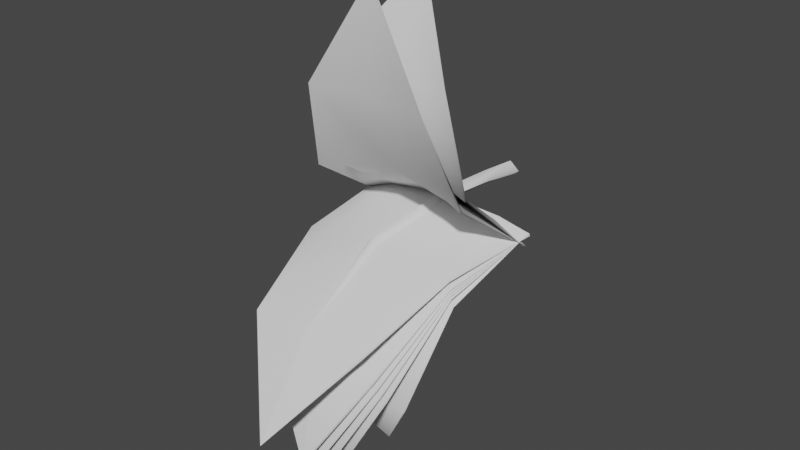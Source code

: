 # Source: FE_flatleaf_06-models.blend  (saved by Blender 3.0.42; exported with 4.5.12 LTS)
import bpy
from mathutils import Matrix  # noqa: F401  (used for matrix-valued properties, if any)

bpy.ops.wm.read_factory_settings(use_empty=True)
scene = bpy.context.scene
scene.name = 'Scene'

# ---- world
world_world = bpy.data.worlds.new('World'); scene.world = world_world
world_world.use_nodes = True; world_world.node_tree.nodes.clear()
_N = world_world.node_tree.nodes; _L = world_world.node_tree.links
n0 = _N.new('ShaderNodeOutputWorld'); n0.name = 'World Output'; n0.location = (300, 300)
n1 = _N.new('ShaderNodeBackground'); n1.name = 'Background'; n1.location = (10, 300)
n1.inputs[0].default_value = (0.05088, 0.05088, 0.05088, 1.0)
_L.new(n1.outputs[0], n0.inputs[0])
n0.is_active_output = True
world_world.color = (0.05088, 0.05088, 0.05088)
world_world.use_sun_shadow = False
world_world.sun_shadow_jitter_overblur = 0.0

# ---- meshes
me_fe_crystal2_sp_gmdl = bpy.data.meshes.new('FE_crystal2_Sp.gmdl')
me_fe_crystal2_sp_gmdl.from_pydata([(-0.4018, -0.5929, 0.04201), (-0.4013, -1.266, -0.04385), (-0.5468, -1.253, -0.08633), (-0.5799, -0.5888, -0.01032), (-0.04963, -0.5916, 0.06523), (0.006088, -1.276, -0.01317), (3.643e-06, -0.5888, 0.01822), (0.04474, -0.5915, 0.06522), (0.4203, -0.593, 0.04361), (0.4208, -1.266, -0.04163), (-0.401, -1.878, -0.3474), (0.004221, -1.884, -0.3387), (0.4211, -1.879, -0.3456), (0.001875, -2.289, -0.897), (0.001875, -2.289, -0.897), (0.004227, -1.896, -0.32), (-0.401, -1.885, -0.3372), (0.001875, -2.289, -0.897), (0.4211, -1.885, -0.336), (0.004227, -1.896, -0.32), (-0.03451, -1.282, 0.00814), (-0.4013, -1.27, -0.03231), (0.004227, -1.896, -0.32), (0.0003119, -1.294, 0.04257), (-0.03451, -1.282, 0.00814), (0.02928, -1.282, 0.008178), (0.4208, -1.27, -0.0307), (0.02928, -1.282, 0.008178), (0.5501, -1.258, -0.06942), (-0.04963, -0.5916, 0.06523), (-0.4018, -0.5929, 0.04201), (8.639e-06, -0.5939, 0.1122), (-0.04963, -0.5916, 0.06523), (0.04474, -0.5915, 0.06522), (0.4203, -0.593, 0.04361), (0.04474, -0.5915, 0.06522), (0.6426, -0.5876, -0.01595), (-0.0005386, -0.1688, 0.08443), (-0.05713, -0.1629, 0.03733), (-0.0005385, -0.1688, -0.009822), (0.05429, -0.172, 0.03732), (-0.0737, 0.1272, -0.001625), (0.0001602, 0.1275, -0.05796), (0.0001602, 0.1275, -0.05796), (0.0692, 0.1274, -0.00164), (0.0001601, 0.1275, 0.05465), (0.0001601, 0.1275, 0.05465), (0.5478, -1.255, -0.07607), (0.6426, -0.5876, -0.01595), (-0.5454, -1.255, -0.07872), (-0.5799, -0.5888, -0.01032)], [], [(3, 0, 2), (0, 1, 2), (1, 0, 5), (4, 5, 0), (6, 5, 4), (7, 5, 6), (9, 5, 8), (8, 5, 7), (1, 10, 2), (11, 10, 5), (5, 10, 1), (12, 11, 9), (9, 11, 5), (11, 13, 10), (12, 13, 11), (14, 15, 16), (17, 18, 19), (15, 20, 16), (20, 21, 16), (22, 23, 24), (22, 25, 23), (19, 18, 27), (18, 26, 27), (28, 26, 18), (20, 29, 21), (29, 30, 21), (31, 32, 23), (23, 32, 24), (31, 23, 33), (25, 33, 23), (27, 26, 35), (26, 34, 35), (36, 34, 28), (34, 26, 28), (38, 32, 37), (32, 31, 37), (38, 39, 4), (6, 4, 39), (31, 33, 37), (33, 40, 37), (6, 39, 7), (7, 39, 40), (39, 38, 42), (38, 41, 42), (44, 40, 43), (40, 39, 43), (37, 45, 38), (45, 41, 38), (44, 46, 40), (40, 46, 37), (47, 12, 9), (48, 47, 8), (47, 9, 8), (16, 21, 49), (50, 49, 30), (21, 30, 49)])
me_fe_crystal2_sp_gmdl.polygons.foreach_set('use_smooth', [True] * 56)
_uv = me_fe_crystal2_sp_gmdl.uv_layers.new(name='UVMap')
_uv.uv.foreach_set('vector', [0.2638, -0.8389, 0.2788, -0.8389, 0.2665, -0.7813, 0.2788, -0.8389, 0.2788, -0.7813, 0.2665, -0.7813, 0.2788, -0.7813, 0.2788, -0.8389, 0.3133, -0.7813, 0.3084, -0.8376, 0.3133, -0.7813, 0.2788, -0.8389, 0.3128, -0.8377, 0.3133, -0.7813, 0.3084, -0.8376, 0.3174, -0.8377, 0.3133, -0.7813, 0.3128, -0.8377, 0.3484, -0.7813, 0.3133, -0.7813, 0.3484, -0.8377, 0.3484, -0.8377, 0.3133, -0.7813, 0.3174, -0.8377, 0.2788, -0.7813, 0.2788, -0.7249, 0.2665, -0.7813, 0.3131, -0.7249, 0.2788, -0.7249, 0.3133, -0.7813, 0.3133, -0.7813, 0.2788, -0.7249, 0.2788, -0.7813, 0.3484, -0.7249, 0.3131, -0.7249, 0.3484, -0.7813, 0.3484, -0.7813, 0.3131, -0.7249, 0.3133, -0.7813, 0.3131, -0.7249, 0.3104, -0.6665, 0.2788, -0.7249, 0.3484, -0.7249, 0.3104, -0.6665, 0.3131, -0.7249, 0.3104, -0.6665, 0.3131, -0.7249, 0.2788, -0.7249, 0.3104, -0.6665, 0.3484, -0.7249, 0.3131, -0.7249, 0.3131, -0.7249, 0.3099, -0.7813, 0.2788, -0.7249, 0.3099, -0.7813, 0.2788, -0.7813, 0.2788, -0.7249, 0.3131, -0.7249, 0.3128, -0.7812, 0.3099, -0.7813, 0.3131, -0.7249, 0.3153, -0.7813, 0.3128, -0.7812, 0.3131, -0.7249, 0.3484, -0.7249, 0.3153, -0.7813, 0.3484, -0.7249, 0.3484, -0.7813, 0.3153, -0.7813, 0.3593, -0.7813, 0.3484, -0.7813, 0.3484, -0.7249, 0.3099, -0.7813, 0.3084, -0.8376, 0.2788, -0.7813, 0.3084, -0.8376, 0.2788, -0.8389, 0.2788, -0.7813, 0.3128, -0.8377, 0.3084, -0.8376, 0.3128, -0.7812, 0.3128, -0.7812, 0.3084, -0.8376, 0.3099, -0.7813, 0.3128, -0.8377, 0.3128, -0.7812, 0.3174, -0.8377, 0.3153, -0.7813, 0.3174, -0.8377, 0.3128, -0.7812, 0.3153, -0.7813, 0.3484, -0.7813, 0.3174, -0.8377, 0.3484, -0.7813, 0.3484, -0.8377, 0.3174, -0.8377, 0.3672, -0.8377, 0.3484, -0.8377, 0.3593, -0.7813, 0.3484, -0.8377, 0.3484, -0.7813, 0.3593, -0.7813, 0.3077, -0.8463, 0.3084, -0.8376, 0.3128, -0.8463, 0.3084, -0.8376, 0.3128, -0.8377, 0.3128, -0.8463, 0.3077, -0.8463, 0.3128, -0.8463, 0.3084, -0.8376, 0.3128, -0.8377, 0.3084, -0.8376, 0.3128, -0.8463, 0.3128, -0.8377, 0.3174, -0.8377, 0.3128, -0.8463, 0.3174, -0.8377, 0.3174, -0.8463, 0.3128, -0.8463, 0.3128, -0.8377, 0.3128, -0.8463, 0.3174, -0.8377, 0.3174, -0.8377, 0.3128, -0.8463, 0.3174, -0.8463, 0.3128, -0.8463, 0.3077, -0.8463, 0.3128, -0.8648, 0.3077, -0.8463, 0.3076, -0.8648, 0.3128, -0.8648, 0.3172, -0.8648, 0.3174, -0.8463, 0.3128, -0.8648, 0.3174, -0.8463, 0.3128, -0.8463, 0.3128, -0.8648, 0.3128, -0.8463, 0.3128, -0.8648, 0.3077, -0.8463, 0.3128, -0.8648, 0.3076, -0.8648, 0.3077, -0.8463, 0.3172, -0.8648, 0.3128, -0.8648, 0.3174, -0.8463, 0.3174, -0.8463, 0.3128, -0.8648, 0.3128, -0.8463, 0.3591, -0.7813, 0.3484, -0.7249, 0.3484, -0.7813, 0.3672, -0.8377, 0.3591, -0.7813, 0.3484, -0.8377, 0.3591, -0.7813, 0.3484, -0.7813, 0.3484, -0.8377, 0.2788, -0.7249, 0.2788, -0.7813, 0.2666, -0.7813, 0.2638, -0.8389, 0.2666, -0.7813, 0.2788, -0.8389, 0.2788, -0.7813, 0.2788, -0.8389, 0.2666, -0.7813])
me_fe_crystal2_sp_gmdl.use_remesh_fix_poles = True
me_fe_crystal2_sp_gmdl.use_remesh_preserve_attributes = False
me_fe_crystal2_sp_gmdl.update()
me_fe_scraped2_lt3_gmdl_003 = bpy.data.meshes.new('FE_scraped2_Lt3.gmdl.003')
me_fe_scraped2_lt3_gmdl_003.from_pydata([(-0.4008, -0.6008, 0.0477), (-0.4003, -1.258, -0.1549), (-0.5458, -1.235, -0.1897), (-0.5789, -0.5953, 0.001516), (-0.04863, -0.5953, 0.06415), (0.007087, -1.271, -0.135), (0.001004, -0.59, 0.01758), (0.04574, -0.5952, 0.06415), (0.4213, -0.6019, 0.0504), (0.4218, -1.259, -0.1518), (-0.4, -1.715, -0.6835), (0.005219, -1.717, -0.6826), (0.4221, -1.718, -0.6816), (0.002871, -1.72, -1.372), (0.002871, -1.72, -1.372), (0.005225, -1.737, -0.6722), (-0.4, -1.726, -0.6777), (0.002871, -1.72, -1.372), (0.4221, -1.728, -0.6763), (0.005225, -1.737, -0.6722), (-0.03351, -1.283, -0.1161), (-0.4003, -1.265, -0.145), (0.005225, -1.737, -0.6722), (0.001311, -1.304, -0.08595), (-0.03351, -1.283, -0.1161), (0.03028, -1.283, -0.1161), (0.4218, -1.266, -0.1425), (0.03028, -1.283, -0.1161), (0.5511, -1.244, -0.1744), (-0.04863, -0.5953, 0.06415), (-0.4008, -0.6008, 0.0477), (0.001009, -0.6003, 0.1107), (-0.04863, -0.5953, 0.06415), (0.04574, -0.5952, 0.06415), (0.4213, -0.6019, 0.0504), (0.04574, -0.5952, 0.06415), (0.6436, -0.5948, -0.001263), (0.0004626, -0.1688, 0.08423), (-0.05613, -0.163, 0.03713), (0.0004624, -0.1688, -0.01003), (0.05529, -0.1721, 0.03711), (-0.0727, 0.1271, -0.001829), (0.001161, 0.1274, -0.05817), (0.001161, 0.1274, -0.05817), (0.07021, 0.1273, -0.001845), (0.001162, 0.1274, 0.05445), (0.001162, 0.1274, 0.05445), (0.5488, -1.241, -0.1801), (0.6436, -0.5948, -0.001263), (-0.5444, -1.239, -0.1832), (-0.5789, -0.5953, 0.001516)], [], [(3, 0, 2), (0, 1, 2), (1, 0, 5), (4, 5, 0), (6, 5, 4), (7, 5, 6), (9, 5, 8), (8, 5, 7), (1, 10, 2), (11, 10, 5), (5, 10, 1), (12, 11, 9), (9, 11, 5), (11, 13, 10), (12, 13, 11), (14, 15, 16), (17, 18, 19), (15, 20, 16), (20, 21, 16), (22, 23, 24), (22, 25, 23), (19, 18, 27), (18, 26, 27), (28, 26, 18), (20, 29, 21), (29, 30, 21), (31, 32, 23), (23, 32, 24), (31, 23, 33), (25, 33, 23), (27, 26, 35), (26, 34, 35), (36, 34, 28), (34, 26, 28), (38, 32, 37), (32, 31, 37), (38, 39, 4), (6, 4, 39), (31, 33, 37), (33, 40, 37), (6, 39, 7), (7, 39, 40), (39, 38, 42), (38, 41, 42), (44, 40, 43), (40, 39, 43), (37, 45, 38), (45, 41, 38), (44, 46, 40), (40, 46, 37), (47, 12, 9), (48, 47, 8), (47, 9, 8), (16, 21, 49), (50, 49, 30), (21, 30, 49)])
me_fe_scraped2_lt3_gmdl_003.polygons.foreach_set('use_smooth', [True] * 56)
_uv = me_fe_scraped2_lt3_gmdl_003.uv_layers.new(name='UVMap')
_uv.uv.foreach_set('vector', [0.8263, -0.5172, 0.8396, -0.5172, 0.8288, -0.4663, 0.8396, -0.5172, 0.8396, -0.4663, 0.8288, -0.4663, 0.8396, -0.4663, 0.8396, -0.5172, 0.8701, -0.4663, 0.8657, -0.5161, 0.8701, -0.4663, 0.8396, -0.5172, 0.8696, -0.5161, 0.8701, -0.4663, 0.8657, -0.5161, 0.8737, -0.5161, 0.8701, -0.4663, 0.8696, -0.5161, 0.901, -0.4663, 0.8701, -0.4663, 0.901, -0.5161, 0.901, -0.5161, 0.8701, -0.4663, 0.8737, -0.5161, 0.8396, -0.4663, 0.8396, -0.4166, 0.8288, -0.4663, 0.8699, -0.4166, 0.8396, -0.4166, 0.8701, -0.4663, 0.8701, -0.4663, 0.8396, -0.4166, 0.8396, -0.4663, 0.901, -0.4166, 0.8699, -0.4166, 0.901, -0.4663, 0.901, -0.4663, 0.8699, -0.4166, 0.8701, -0.4663, 0.8699, -0.4166, 0.8675, -0.365, 0.8396, -0.4166, 0.901, -0.4166, 0.8675, -0.365, 0.8699, -0.4166, 0.8675, -0.365, 0.8699, -0.4166, 0.8396, -0.4166, 0.8675, -0.365, 0.901, -0.4166, 0.8699, -0.4166, 0.8699, -0.4166, 0.867, -0.4663, 0.8396, -0.4166, 0.867, -0.4663, 0.8396, -0.4663, 0.8396, -0.4166, 0.8699, -0.4166, 0.8696, -0.4663, 0.867, -0.4663, 0.8699, -0.4166, 0.8718, -0.4663, 0.8696, -0.4663, 0.8699, -0.4166, 0.901, -0.4166, 0.8718, -0.4663, 0.901, -0.4166, 0.901, -0.4663, 0.8718, -0.4663, 0.9106, -0.4663, 0.901, -0.4663, 0.901, -0.4166, 0.867, -0.4663, 0.8657, -0.5161, 0.8396, -0.4663, 0.8657, -0.5161, 0.8396, -0.5172, 0.8396, -0.4663, 0.8696, -0.5161, 0.8657, -0.5161, 0.8696, -0.4663, 0.8696, -0.4663, 0.8657, -0.5161, 0.867, -0.4663, 0.8696, -0.5161, 0.8696, -0.4663, 0.8737, -0.5161, 0.8718, -0.4663, 0.8737, -0.5161, 0.8696, -0.4663, 0.8718, -0.4663, 0.901, -0.4663, 0.8737, -0.5161, 0.901, -0.4663, 0.901, -0.5161, 0.8737, -0.5161, 0.9176, -0.5161, 0.901, -0.5161, 0.9106, -0.4663, 0.901, -0.5161, 0.901, -0.4663, 0.9106, -0.4663, 0.8651, -0.5237, 0.8657, -0.5161, 0.8696, -0.5238, 0.8657, -0.5161, 0.8696, -0.5161, 0.8696, -0.5238, 0.8651, -0.5237, 0.8696, -0.5238, 0.8657, -0.5161, 0.8696, -0.5161, 0.8657, -0.5161, 0.8696, -0.5238, 0.8696, -0.5161, 0.8737, -0.5161, 0.8696, -0.5238, 0.8737, -0.5161, 0.8737, -0.5238, 0.8696, -0.5238, 0.8696, -0.5161, 0.8696, -0.5238, 0.8737, -0.5161, 0.8737, -0.5161, 0.8696, -0.5238, 0.8737, -0.5238, 0.8696, -0.5238, 0.8651, -0.5237, 0.8696, -0.5401, 0.8651, -0.5237, 0.865, -0.54, 0.8696, -0.5401, 0.8735, -0.5401, 0.8737, -0.5238, 0.8696, -0.5401, 0.8737, -0.5238, 0.8696, -0.5238, 0.8696, -0.5401, 0.8696, -0.5238, 0.8696, -0.5401, 0.8651, -0.5237, 0.8696, -0.5401, 0.865, -0.54, 0.8651, -0.5237, 0.8735, -0.5401, 0.8696, -0.5401, 0.8737, -0.5238, 0.8737, -0.5238, 0.8696, -0.5401, 0.8696, -0.5238, 0.9105, -0.4663, 0.901, -0.4166, 0.901, -0.4663, 0.9176, -0.5161, 0.9105, -0.4663, 0.901, -0.5161, 0.9105, -0.4663, 0.901, -0.4663, 0.901, -0.5161, 0.8396, -0.4166, 0.8396, -0.4663, 0.8289, -0.4663, 0.8263, -0.5172, 0.8289, -0.4663, 0.8396, -0.5172, 0.8396, -0.4663, 0.8396, -0.5172, 0.8289, -0.4663])
me_fe_scraped2_lt3_gmdl_003.use_remesh_fix_poles = True
me_fe_scraped2_lt3_gmdl_003.use_remesh_preserve_attributes = False
me_fe_scraped2_lt3_gmdl_003.update()
me_fe_bumpy2d_mp1_gmdl_001 = bpy.data.meshes.new('FE_bumpy2d_Mp1.gmdl.001')
me_fe_bumpy2d_mp1_gmdl_001.from_pydata([(-0.4018, -0.5973, 0.04584), (-0.4013, -1.263, -0.1108), (-0.5468, -1.244, -0.1489), (-0.5799, -0.5921, -0.002713), (-0.04963, -0.5938, 0.06475), (0.00609, -1.276, -0.08672), (5.797e-06, -0.5895, 0.01797), (0.04475, -0.5937, 0.06475), (0.4203, -0.598, 0.04814), (0.4208, -1.264, -0.1079), (-0.401, -1.793, -0.5576), (0.004223, -1.797, -0.5543), (0.4211, -1.795, -0.5555), (0.001875, -1.967, -1.223), (0.001875, -1.967, -1.223), (0.004229, -1.814, -0.5402), (-0.401, -1.802, -0.5498), (0.001875, -1.967, -1.223), (0.4211, -1.803, -0.5483), (0.004229, -1.814, -0.5402), (-0.0345, -1.286, -0.06668), (-0.4013, -1.269, -0.1001), (0.004229, -1.814, -0.5402), (0.0003145, -1.303, -0.03444), (-0.0345, -1.286, -0.06668), (0.02928, -1.285, -0.06664), (0.4208, -1.27, -0.09783), (0.02928, -1.285, -0.06664), (0.5501, -1.252, -0.1328), (-0.04963, -0.5938, 0.06475), (-0.4018, -0.5973, 0.04584), (1.113e-05, -0.5978, 0.1115), (-0.04963, -0.5938, 0.06475), (0.04475, -0.5937, 0.06475), (0.4203, -0.598, 0.04814), (0.04475, -0.5937, 0.06475), (0.6426, -0.5911, -0.006563), (-0.0005366, -0.1688, 0.08443), (-0.05713, -0.1629, 0.03733), (-0.0005368, -0.1688, -0.009821), (0.0543, -0.172, 0.03732), (-0.0737, 0.1272, -0.001624), (0.0001616, 0.1275, -0.05796), (0.0001616, 0.1275, -0.05796), (0.06921, 0.1274, -0.001639), (0.0001619, 0.1275, 0.05465), (0.0001619, 0.1275, 0.05465), (0.5478, -1.248, -0.1389), (0.6426, -0.5911, -0.006563), (-0.5454, -1.248, -0.1419), (-0.5799, -0.5921, -0.002713)], [], [(3, 0, 2), (0, 1, 2), (1, 0, 5), (4, 5, 0), (6, 5, 4), (7, 5, 6), (9, 5, 8), (8, 5, 7), (1, 10, 2), (11, 10, 5), (5, 10, 1), (12, 11, 9), (9, 11, 5), (11, 13, 10), (12, 13, 11), (14, 15, 16), (17, 18, 19), (15, 20, 16), (20, 21, 16), (22, 23, 24), (22, 25, 23), (19, 18, 27), (18, 26, 27), (28, 26, 18), (20, 29, 21), (29, 30, 21), (31, 32, 23), (23, 32, 24), (31, 23, 33), (25, 33, 23), (27, 26, 35), (26, 34, 35), (36, 34, 28), (34, 26, 28), (38, 32, 37), (32, 31, 37), (38, 39, 4), (6, 4, 39), (31, 33, 37), (33, 40, 37), (6, 39, 7), (7, 39, 40), (39, 38, 42), (38, 41, 42), (44, 40, 43), (40, 39, 43), (37, 45, 38), (45, 41, 38), (44, 46, 40), (40, 46, 37), (47, 12, 9), (48, 47, 8), (47, 9, 8), (16, 21, 49), (50, 49, 30), (21, 30, 49)])
me_fe_bumpy2d_mp1_gmdl_001.polygons.foreach_set('use_smooth', [True] * 56)
_uv = me_fe_bumpy2d_mp1_gmdl_001.uv_layers.new(name='UVMap')
_uv.uv.foreach_set('vector', [0.2707, -0.7195, 0.2773, -0.7195, 0.2719, -0.6942, 0.2773, -0.7195, 0.2773, -0.6942, 0.2719, -0.6942, 0.2773, -0.6942, 0.2773, -0.7195, 0.2924, -0.6942, 0.2903, -0.719, 0.2924, -0.6942, 0.2773, -0.7195, 0.2922, -0.719, 0.2924, -0.6942, 0.2903, -0.719, 0.2943, -0.719, 0.2924, -0.6942, 0.2922, -0.719, 0.3078, -0.6942, 0.2924, -0.6942, 0.3078, -0.719, 0.3078, -0.719, 0.2924, -0.6942, 0.2943, -0.719, 0.2773, -0.6942, 0.2773, -0.6695, 0.2719, -0.6942, 0.2924, -0.6695, 0.2773, -0.6695, 0.2924, -0.6942, 0.2924, -0.6942, 0.2773, -0.6695, 0.2773, -0.6942, 0.3078, -0.6695, 0.2924, -0.6695, 0.3078, -0.6942, 0.3078, -0.6942, 0.2924, -0.6695, 0.2924, -0.6942, 0.2924, -0.6695, 0.2912, -0.6439, 0.2773, -0.6695, 0.3078, -0.6695, 0.2912, -0.6439, 0.2924, -0.6695, 0.2912, -0.6439, 0.2924, -0.6695, 0.2773, -0.6695, 0.2912, -0.6439, 0.3078, -0.6695, 0.2924, -0.6695, 0.2924, -0.6695, 0.2909, -0.6942, 0.2773, -0.6695, 0.2909, -0.6942, 0.2773, -0.6942, 0.2773, -0.6695, 0.2924, -0.6695, 0.2922, -0.6942, 0.2909, -0.6942, 0.2924, -0.6695, 0.2933, -0.6942, 0.2922, -0.6942, 0.2924, -0.6695, 0.3078, -0.6695, 0.2933, -0.6942, 0.3078, -0.6695, 0.3078, -0.6942, 0.2933, -0.6942, 0.3126, -0.6942, 0.3078, -0.6942, 0.3078, -0.6695, 0.2909, -0.6942, 0.2903, -0.719, 0.2773, -0.6942, 0.2903, -0.719, 0.2773, -0.7195, 0.2773, -0.6942, 0.2922, -0.719, 0.2903, -0.719, 0.2922, -0.6942, 0.2922, -0.6942, 0.2903, -0.719, 0.2909, -0.6942, 0.2922, -0.719, 0.2922, -0.6942, 0.2943, -0.719, 0.2933, -0.6942, 0.2943, -0.719, 0.2922, -0.6942, 0.2933, -0.6942, 0.3078, -0.6942, 0.2943, -0.719, 0.3078, -0.6942, 0.3078, -0.719, 0.2943, -0.719, 0.3161, -0.719, 0.3078, -0.719, 0.3126, -0.6942, 0.3078, -0.719, 0.3078, -0.6942, 0.3126, -0.6942, 0.29, -0.7228, 0.2903, -0.719, 0.2922, -0.7228, 0.2903, -0.719, 0.2922, -0.719, 0.2922, -0.7228, 0.29, -0.7228, 0.2922, -0.7228, 0.2903, -0.719, 0.2922, -0.719, 0.2903, -0.719, 0.2922, -0.7228, 0.2922, -0.719, 0.2943, -0.719, 0.2922, -0.7228, 0.2943, -0.719, 0.2942, -0.7228, 0.2922, -0.7228, 0.2922, -0.719, 0.2922, -0.7228, 0.2943, -0.719, 0.2943, -0.719, 0.2922, -0.7228, 0.2942, -0.7228, 0.2922, -0.7228, 0.29, -0.7228, 0.2922, -0.7309, 0.29, -0.7228, 0.2899, -0.7309, 0.2922, -0.7309, 0.2941, -0.7309, 0.2942, -0.7228, 0.2922, -0.7309, 0.2942, -0.7228, 0.2922, -0.7228, 0.2922, -0.7309, 0.2922, -0.7228, 0.2922, -0.7309, 0.29, -0.7228, 0.2922, -0.7309, 0.2899, -0.7309, 0.29, -0.7228, 0.2941, -0.7309, 0.2922, -0.7309, 0.2942, -0.7228, 0.2942, -0.7228, 0.2922, -0.7309, 0.2922, -0.7228, 0.3125, -0.6942, 0.3078, -0.6695, 0.3078, -0.6942, 0.3161, -0.719, 0.3125, -0.6942, 0.3078, -0.719, 0.3125, -0.6942, 0.3078, -0.6942, 0.3078, -0.719, 0.2773, -0.6695, 0.2773, -0.6942, 0.272, -0.6942, 0.2707, -0.7195, 0.272, -0.6942, 0.2773, -0.7195, 0.2773, -0.6942, 0.2773, -0.7195, 0.272, -0.6942])
me_fe_bumpy2d_mp1_gmdl_001.use_remesh_fix_poles = True
me_fe_bumpy2d_mp1_gmdl_001.use_remesh_preserve_attributes = False
me_fe_bumpy2d_mp1_gmdl_001.update()
me_fe_scraped2_lt3_gmdl_002 = bpy.data.meshes.new('FE_scraped2_Lt3.gmdl.002')
me_fe_scraped2_lt3_gmdl_002.from_pydata([(-0.4054, -0.5977, 0.0459), (-0.405, -1.263, -0.1143), (-0.5504, -1.243, -0.1522), (-0.5835, -0.5924, -0.002466), (-0.05326, -0.594, 0.0646), (0.002467, -1.275, -0.09057), (-0.003618, -0.5896, 0.01784), (0.04112, -0.5939, 0.0646), (0.4167, -0.5983, 0.04824), (0.4172, -1.264, -0.1114), (-0.4046, -1.787, -0.5678), (0.0006013, -1.791, -0.5647), (0.4175, -1.789, -0.5658), (-0.001745, -1.949, -1.236), (-0.001745, -1.949, -1.236), (0.0006077, -1.809, -0.5509), (-0.4046, -1.797, -0.5602), (-0.001745, -1.949, -1.236), (0.4175, -1.798, -0.5587), (0.0006077, -1.809, -0.5509), (-0.03813, -1.286, -0.07062), (-0.405, -1.269, -0.1037), (0.0006077, -1.809, -0.5509), (-0.003309, -1.303, -0.03852), (-0.03813, -1.286, -0.07062), (0.02566, -1.285, -0.07057), (0.4172, -1.269, -0.1014), (0.02566, -1.285, -0.07057), (0.5465, -1.251, -0.1361), (-0.05326, -0.594, 0.0646), (-0.4054, -0.5977, 0.0459), (-0.003613, -0.5981, 0.1113), (-0.05326, -0.594, 0.0646), (0.04112, -0.5939, 0.0646), (0.4167, -0.5983, 0.04824), (0.04112, -0.5939, 0.0646), (0.639, -0.5914, -0.006228), (-0.004161, -0.1688, 0.08432), (-0.06075, -0.163, 0.03722), (-0.004161, -0.1688, -0.009935), (0.05067, -0.1721, 0.0372), (-0.07732, 0.1271, -0.001738), (-0.003463, 0.1274, -0.05807), (-0.003463, 0.1274, -0.05807), (0.06558, 0.1273, -0.001753), (-0.003463, 0.1274, 0.05454), (-0.003463, 0.1274, 0.05454), (0.5442, -1.248, -0.1422), (0.639, -0.5914, -0.006228), (-0.549, -1.247, -0.1452), (-0.5835, -0.5924, -0.002466)], [], [(3, 0, 2), (0, 1, 2), (1, 0, 5), (4, 5, 0), (6, 5, 4), (7, 5, 6), (9, 5, 8), (8, 5, 7), (1, 10, 2), (11, 10, 5), (5, 10, 1), (12, 11, 9), (9, 11, 5), (11, 13, 10), (12, 13, 11), (14, 15, 16), (17, 18, 19), (15, 20, 16), (20, 21, 16), (22, 23, 24), (22, 25, 23), (19, 18, 27), (18, 26, 27), (28, 26, 18), (20, 29, 21), (29, 30, 21), (31, 32, 23), (23, 32, 24), (31, 23, 33), (25, 33, 23), (27, 26, 35), (26, 34, 35), (36, 34, 28), (34, 26, 28), (38, 32, 37), (32, 31, 37), (38, 39, 4), (6, 4, 39), (31, 33, 37), (33, 40, 37), (6, 39, 7), (7, 39, 40), (39, 38, 42), (38, 41, 42), (44, 40, 43), (40, 39, 43), (37, 45, 38), (45, 41, 38), (44, 46, 40), (40, 46, 37), (47, 12, 9), (48, 47, 8), (47, 9, 8), (16, 21, 49), (50, 49, 30), (21, 30, 49)])
me_fe_scraped2_lt3_gmdl_002.polygons.foreach_set('use_smooth', [True] * 56)
_uv = me_fe_scraped2_lt3_gmdl_002.uv_layers.new(name='UVMap')
_uv.uv.foreach_set('vector', [0.9375, -0.8885, 0.9412, -0.8885, 0.9382, -0.8742, 0.9412, -0.8885, 0.9412, -0.8742, 0.9382, -0.8742, 0.9412, -0.8742, 0.9412, -0.8885, 0.9498, -0.8742, 0.9486, -0.8882, 0.9498, -0.8742, 0.9412, -0.8885, 0.9497, -0.8882, 0.9498, -0.8742, 0.9486, -0.8882, 0.9508, -0.8882, 0.9498, -0.8742, 0.9497, -0.8882, 0.9585, -0.8742, 0.9498, -0.8742, 0.9585, -0.8882, 0.9585, -0.8882, 0.9498, -0.8742, 0.9508, -0.8882, 0.9412, -0.8742, 0.9412, -0.8602, 0.9382, -0.8742, 0.9497, -0.8602, 0.9412, -0.8602, 0.9498, -0.8742, 0.9498, -0.8742, 0.9412, -0.8602, 0.9412, -0.8742, 0.9585, -0.8602, 0.9497, -0.8602, 0.9585, -0.8742, 0.9585, -0.8742, 0.9497, -0.8602, 0.9498, -0.8742, 0.9497, -0.8602, 0.9491, -0.8457, 0.9412, -0.8602, 0.9585, -0.8602, 0.9491, -0.8457, 0.9497, -0.8602, 0.9491, -0.8457, 0.9497, -0.8602, 0.9412, -0.8602, 0.9491, -0.8457, 0.9585, -0.8602, 0.9497, -0.8602, 0.9497, -0.8602, 0.9489, -0.8742, 0.9412, -0.8602, 0.9489, -0.8742, 0.9412, -0.8742, 0.9412, -0.8602, 0.9497, -0.8602, 0.9497, -0.8742, 0.9489, -0.8742, 0.9497, -0.8602, 0.9503, -0.8742, 0.9497, -0.8742, 0.9497, -0.8602, 0.9585, -0.8602, 0.9503, -0.8742, 0.9585, -0.8602, 0.9585, -0.8742, 0.9503, -0.8742, 0.9612, -0.8742, 0.9585, -0.8742, 0.9585, -0.8602, 0.9489, -0.8742, 0.9486, -0.8882, 0.9412, -0.8742, 0.9486, -0.8882, 0.9412, -0.8885, 0.9412, -0.8742, 0.9497, -0.8882, 0.9486, -0.8882, 0.9497, -0.8742, 0.9497, -0.8742, 0.9486, -0.8882, 0.9489, -0.8742, 0.9497, -0.8882, 0.9497, -0.8742, 0.9508, -0.8882, 0.9503, -0.8742, 0.9508, -0.8882, 0.9497, -0.8742, 0.9503, -0.8742, 0.9585, -0.8742, 0.9508, -0.8882, 0.9585, -0.8742, 0.9585, -0.8882, 0.9508, -0.8882, 0.9632, -0.8882, 0.9585, -0.8882, 0.9612, -0.8742, 0.9585, -0.8882, 0.9585, -0.8742, 0.9612, -0.8742, 0.9484, -0.8904, 0.9486, -0.8882, 0.9497, -0.8904, 0.9486, -0.8882, 0.9497, -0.8882, 0.9497, -0.8904, 0.9484, -0.8904, 0.9497, -0.8904, 0.9486, -0.8882, 0.9497, -0.8882, 0.9486, -0.8882, 0.9497, -0.8904, 0.9497, -0.8882, 0.9508, -0.8882, 0.9497, -0.8904, 0.9508, -0.8882, 0.9508, -0.8904, 0.9497, -0.8904, 0.9497, -0.8882, 0.9497, -0.8904, 0.9508, -0.8882, 0.9508, -0.8882, 0.9497, -0.8904, 0.9508, -0.8904, 0.9497, -0.8904, 0.9484, -0.8904, 0.9497, -0.895, 0.9484, -0.8904, 0.9484, -0.895, 0.9497, -0.895, 0.9508, -0.895, 0.9508, -0.8904, 0.9497, -0.895, 0.9508, -0.8904, 0.9497, -0.8904, 0.9497, -0.895, 0.9497, -0.8904, 0.9497, -0.895, 0.9484, -0.8904, 0.9497, -0.895, 0.9484, -0.895, 0.9484, -0.8904, 0.9508, -0.895, 0.9497, -0.895, 0.9508, -0.8904, 0.9508, -0.8904, 0.9497, -0.895, 0.9497, -0.8904, 0.9612, -0.8742, 0.9585, -0.8602, 0.9585, -0.8742, 0.9632, -0.8882, 0.9612, -0.8742, 0.9585, -0.8882, 0.9612, -0.8742, 0.9585, -0.8742, 0.9585, -0.8882, 0.9412, -0.8602, 0.9412, -0.8742, 0.9382, -0.8742, 0.9375, -0.8885, 0.9382, -0.8742, 0.9412, -0.8885, 0.9412, -0.8742, 0.9412, -0.8885, 0.9382, -0.8742])
me_fe_scraped2_lt3_gmdl_002.use_remesh_fix_poles = True
me_fe_scraped2_lt3_gmdl_002.use_remesh_preserve_attributes = False
me_fe_scraped2_lt3_gmdl_002.update()
me_fe_bumpy2a_sp2_gmdl_001 = bpy.data.meshes.new('FE_bumpy2a_Sp2.gmdl.001')
me_fe_bumpy2a_sp2_gmdl_001.from_pydata([(-0.4018, -0.599, 0.04695), (-0.4013, -1.261, -0.1335), (-0.5468, -1.24, -0.1699), (-0.5799, -0.5936, -0.0003609), (-0.04963, -0.5946, 0.06455), (0.006088, -1.274, -0.1116), (3.646e-06, -0.5897, 0.01787), (0.04474, -0.5944, 0.06455), (0.4203, -0.5999, 0.04947), (0.4208, -1.262, -0.1305), (-0.401, -1.755, -0.6239), (0.004222, -1.758, -0.622), (0.4211, -1.757, -0.6219), (0.001877, -1.842, -1.306), (0.001877, -1.842, -1.306), (0.004229, -1.776, -0.6098), (-0.401, -1.765, -0.6172), (0.001877, -1.842, -1.306), (0.4211, -1.766, -0.6157), (0.004229, -1.776, -0.6098), (-0.03451, -1.285, -0.09215), (-0.4013, -1.267, -0.1232), (0.004229, -1.776, -0.6098), (0.0003122, -1.304, -0.06091), (-0.03451, -1.285, -0.09215), (0.02928, -1.285, -0.0921), (0.4208, -1.268, -0.1208), (0.02928, -1.285, -0.0921), (0.5501, -1.248, -0.1542), (-0.04963, -0.5946, 0.06455), (-0.4018, -0.599, 0.04695), (8.542e-06, -0.5991, 0.1112), (-0.04963, -0.5946, 0.06455), (0.04474, -0.5944, 0.06455), (0.4203, -0.5999, 0.04947), (0.04474, -0.5944, 0.06455), (0.6426, -0.5929, -0.003641), (-0.0005387, -0.1688, 0.08443), (-0.05713, -0.1629, 0.03733), (-0.0005385, -0.1688, -0.009822), (0.05429, -0.172, 0.03732), (-0.0737, 0.1272, -0.001625), (0.0001602, 0.1275, -0.05796), (0.0001602, 0.1275, -0.05796), (0.0692, 0.1274, -0.00164), (0.0001599, 0.1275, 0.05465), (0.0001599, 0.1275, 0.05465), (0.5478, -1.245, -0.1601), (0.6426, -0.5929, -0.003641), (-0.5454, -1.244, -0.1632), (-0.5799, -0.5936, -0.0003609)], [], [(3, 0, 2), (0, 1, 2), (1, 0, 5), (4, 5, 0), (6, 5, 4), (7, 5, 6), (9, 5, 8), (8, 5, 7), (1, 10, 2), (11, 10, 5), (5, 10, 1), (12, 11, 9), (9, 11, 5), (11, 13, 10), (12, 13, 11), (14, 15, 16), (17, 18, 19), (15, 20, 16), (20, 21, 16), (22, 23, 24), (22, 25, 23), (19, 18, 27), (18, 26, 27), (28, 26, 18), (20, 29, 21), (29, 30, 21), (31, 32, 23), (23, 32, 24), (31, 23, 33), (25, 33, 23), (27, 26, 35), (26, 34, 35), (36, 34, 28), (34, 26, 28), (38, 32, 37), (32, 31, 37), (38, 39, 4), (6, 4, 39), (31, 33, 37), (33, 40, 37), (6, 39, 7), (7, 39, 40), (39, 38, 42), (38, 41, 42), (44, 40, 43), (40, 39, 43), (37, 45, 38), (45, 41, 38), (44, 46, 40), (40, 46, 37), (47, 12, 9), (48, 47, 8), (47, 9, 8), (16, 21, 49), (50, 49, 30), (21, 30, 49)])
me_fe_bumpy2a_sp2_gmdl_001.polygons.foreach_set('use_smooth', [True] * 56)
_uv = me_fe_bumpy2a_sp2_gmdl_001.uv_layers.new(name='UVMap')
_uv.uv.foreach_set('vector', [0.05636, -0.4794, 0.07288, -0.4794, 0.05938, -0.4162, 0.07288, -0.4794, 0.07288, -0.4162, 0.05938, -0.4162, 0.07288, -0.4162, 0.07288, -0.4794, 0.1107, -0.4162, 0.1053, -0.478, 0.1107, -0.4162, 0.07288, -0.4794, 0.1101, -0.478, 0.1107, -0.4162, 0.1053, -0.478, 0.1152, -0.478, 0.1107, -0.4162, 0.1101, -0.478, 0.1491, -0.4162, 0.1107, -0.4162, 0.1491, -0.478, 0.1491, -0.478, 0.1107, -0.4162, 0.1152, -0.478, 0.07288, -0.4162, 0.07288, -0.3544, 0.05938, -0.4162, 0.1105, -0.3544, 0.07288, -0.3544, 0.1107, -0.4162, 0.1107, -0.4162, 0.07288, -0.3544, 0.07288, -0.4162, 0.1491, -0.3544, 0.1105, -0.3544, 0.1491, -0.4162, 0.1491, -0.4162, 0.1105, -0.3544, 0.1107, -0.4162, 0.1105, -0.3544, 0.1076, -0.2904, 0.07288, -0.3544, 0.1491, -0.3544, 0.1076, -0.2904, 0.1105, -0.3544, 0.1076, -0.2904, 0.1105, -0.3544, 0.07288, -0.3544, 0.1076, -0.2904, 0.1491, -0.3544, 0.1105, -0.3544, 0.1105, -0.3544, 0.1069, -0.4162, 0.07288, -0.3544, 0.1069, -0.4162, 0.07288, -0.4162, 0.07288, -0.3544, 0.1105, -0.3544, 0.1101, -0.4162, 0.1069, -0.4162, 0.1105, -0.3544, 0.1128, -0.4162, 0.1101, -0.4162, 0.1105, -0.3544, 0.1491, -0.3544, 0.1128, -0.4162, 0.1491, -0.3544, 0.1491, -0.4162, 0.1128, -0.4162, 0.1611, -0.4162, 0.1491, -0.4162, 0.1491, -0.3544, 0.1069, -0.4162, 0.1053, -0.478, 0.07288, -0.4162, 0.1053, -0.478, 0.07288, -0.4794, 0.07288, -0.4162, 0.1101, -0.478, 0.1053, -0.478, 0.1101, -0.4162, 0.1101, -0.4162, 0.1053, -0.478, 0.1069, -0.4162, 0.1101, -0.478, 0.1101, -0.4162, 0.1152, -0.478, 0.1128, -0.4162, 0.1152, -0.478, 0.1101, -0.4162, 0.1128, -0.4162, 0.1491, -0.4162, 0.1152, -0.478, 0.1491, -0.4162, 0.1491, -0.478, 0.1152, -0.478, 0.1697, -0.478, 0.1491, -0.478, 0.1611, -0.4162, 0.1491, -0.478, 0.1491, -0.4162, 0.1611, -0.4162, 0.1046, -0.4875, 0.1053, -0.478, 0.1101, -0.4875, 0.1053, -0.478, 0.1101, -0.478, 0.1101, -0.4875, 0.1046, -0.4875, 0.1101, -0.4875, 0.1053, -0.478, 0.1101, -0.478, 0.1053, -0.478, 0.1101, -0.4875, 0.1101, -0.478, 0.1152, -0.478, 0.1101, -0.4875, 0.1152, -0.478, 0.1152, -0.4875, 0.1101, -0.4875, 0.1101, -0.478, 0.1101, -0.4875, 0.1152, -0.478, 0.1152, -0.478, 0.1101, -0.4875, 0.1152, -0.4875, 0.1101, -0.4875, 0.1046, -0.4875, 0.1101, -0.5078, 0.1046, -0.4875, 0.1044, -0.5078, 0.1101, -0.5078, 0.1149, -0.5078, 0.1152, -0.4875, 0.1101, -0.5078, 0.1152, -0.4875, 0.1101, -0.4875, 0.1101, -0.5078, 0.1101, -0.4875, 0.1101, -0.5078, 0.1046, -0.4875, 0.1101, -0.5078, 0.1044, -0.5078, 0.1046, -0.4875, 0.1149, -0.5078, 0.1101, -0.5078, 0.1152, -0.4875, 0.1152, -0.4875, 0.1101, -0.5078, 0.1101, -0.4875, 0.1609, -0.4162, 0.1491, -0.3544, 0.1491, -0.4162, 0.1697, -0.478, 0.1609, -0.4162, 0.1491, -0.478, 0.1609, -0.4162, 0.1491, -0.4162, 0.1491, -0.478, 0.07288, -0.3544, 0.07288, -0.4162, 0.05951, -0.4162, 0.05636, -0.4794, 0.05951, -0.4162, 0.07288, -0.4794, 0.07288, -0.4162, 0.07288, -0.4794, 0.05951, -0.4162])
me_fe_bumpy2a_sp2_gmdl_001.use_remesh_fix_poles = True
me_fe_bumpy2a_sp2_gmdl_001.use_remesh_preserve_attributes = False
me_fe_bumpy2a_sp2_gmdl_001.update()
me_fe_scraped2_lt3_gmdl_001 = bpy.data.meshes.new('FE_scraped2_Lt3.gmdl.001')
me_fe_scraped2_lt3_gmdl_001.from_pydata([(-0.4013, -0.6028, 0.04866), (-0.4008, -1.253, -0.1794), (-0.5463, -1.229, -0.2123), (-0.5794, -0.5973, 0.003743), (-0.04913, -0.5961, 0.06389), (0.006595, -1.266, -0.1617), (0.0005098, -0.5902, 0.01745), (0.04525, -0.596, 0.06389), (0.4208, -0.6042, 0.05157), (0.4213, -1.255, -0.1762), (-0.4005, -1.665, -0.7485), (0.004728, -1.666, -0.7485), (0.4217, -1.668, -0.7468), (0.002381, -1.574, -1.431), (0.002381, -1.574, -1.431), (0.004735, -1.686, -0.7404), (-0.4005, -1.676, -0.744), (0.002381, -1.574, -1.431), (0.4217, -1.679, -0.7427), (0.004735, -1.686, -0.7404), (-0.034, -1.28, -0.1436), (-0.4008, -1.261, -0.17), (0.004735, -1.686, -0.7404), (0.0008191, -1.303, -0.1147), (-0.034, -1.28, -0.1436), (0.02979, -1.28, -0.1435), (0.4213, -1.262, -0.1673), (0.02979, -1.28, -0.1435), (0.5506, -1.239, -0.1975), (-0.04913, -0.5961, 0.06389), (-0.4013, -0.6028, 0.04866), (0.000515, -0.6017, 0.1103), (-0.04913, -0.5961, 0.06389), (0.04525, -0.596, 0.06389), (0.4208, -0.6042, 0.05157), (0.04525, -0.596, 0.06389), (0.6431, -0.5971, 0.001521), (-3.296e-05, -0.1688, 0.08422), (-0.05662, -0.163, 0.03711), (-3.294e-05, -0.1688, -0.01004), (0.0548, -0.172, 0.0371), (-0.0732, 0.1271, -0.001842), (0.0006653, 0.1274, -0.05818), (0.0006653, 0.1274, -0.05818), (0.06971, 0.1273, -0.001858), (0.0006653, 0.1274, 0.05443), (0.0006653, 0.1274, 0.05443), (0.5483, -1.235, -0.2029), (0.6431, -0.5971, 0.001521), (-0.5449, -1.233, -0.2061), (-0.5794, -0.5973, 0.003743)], [], [(3, 0, 2), (0, 1, 2), (1, 0, 5), (4, 5, 0), (6, 5, 4), (7, 5, 6), (9, 5, 8), (8, 5, 7), (1, 10, 2), (11, 10, 5), (5, 10, 1), (12, 11, 9), (9, 11, 5), (11, 13, 10), (12, 13, 11), (14, 15, 16), (17, 18, 19), (15, 20, 16), (20, 21, 16), (22, 23, 24), (22, 25, 23), (19, 18, 27), (18, 26, 27), (28, 26, 18), (20, 29, 21), (29, 30, 21), (31, 32, 23), (23, 32, 24), (31, 23, 33), (25, 33, 23), (27, 26, 35), (26, 34, 35), (36, 34, 28), (34, 26, 28), (38, 32, 37), (32, 31, 37), (38, 39, 4), (6, 4, 39), (31, 33, 37), (33, 40, 37), (6, 39, 7), (7, 39, 40), (39, 38, 42), (38, 41, 42), (44, 40, 43), (40, 39, 43), (37, 45, 38), (45, 41, 38), (44, 46, 40), (40, 46, 37), (47, 12, 9), (48, 47, 8), (47, 9, 8), (16, 21, 49), (50, 49, 30), (21, 30, 49)])
me_fe_scraped2_lt3_gmdl_001.polygons.foreach_set('use_smooth', [True] * 56)
_uv = me_fe_scraped2_lt3_gmdl_001.uv_layers.new(name='UVMap')
_uv.uv.foreach_set('vector', [0.7979, -0.9344, 0.8013, -0.9344, 0.7985, -0.9215, 0.8013, -0.9344, 0.8013, -0.9215, 0.7985, -0.9215, 0.8013, -0.9215, 0.8013, -0.9344, 0.809, -0.9215, 0.8079, -0.9341, 0.809, -0.9215, 0.8013, -0.9344, 0.8089, -0.9341, 0.809, -0.9215, 0.8079, -0.9341, 0.8099, -0.9341, 0.809, -0.9215, 0.8089, -0.9341, 0.8169, -0.9215, 0.809, -0.9215, 0.8169, -0.9341, 0.8169, -0.9341, 0.809, -0.9215, 0.8099, -0.9341, 0.8013, -0.9215, 0.8013, -0.9088, 0.7985, -0.9215, 0.8089, -0.9088, 0.8013, -0.9088, 0.809, -0.9215, 0.809, -0.9215, 0.8013, -0.9088, 0.8013, -0.9215, 0.8169, -0.9088, 0.8089, -0.9088, 0.8169, -0.9215, 0.8169, -0.9215, 0.8089, -0.9088, 0.809, -0.9215, 0.8089, -0.9088, 0.8083, -0.8957, 0.8013, -0.9088, 0.8169, -0.9088, 0.8083, -0.8957, 0.8089, -0.9088, 0.8083, -0.8957, 0.8089, -0.9088, 0.8013, -0.9088, 0.8083, -0.8957, 0.8169, -0.9088, 0.8089, -0.9088, 0.8089, -0.9088, 0.8082, -0.9215, 0.8013, -0.9088, 0.8082, -0.9215, 0.8013, -0.9215, 0.8013, -0.9088, 0.8089, -0.9088, 0.8089, -0.9215, 0.8082, -0.9215, 0.8089, -0.9088, 0.8094, -0.9215, 0.8089, -0.9215, 0.8089, -0.9088, 0.8169, -0.9088, 0.8094, -0.9215, 0.8169, -0.9088, 0.8169, -0.9215, 0.8094, -0.9215, 0.8193, -0.9215, 0.8169, -0.9215, 0.8169, -0.9088, 0.8082, -0.9215, 0.8079, -0.9341, 0.8013, -0.9215, 0.8079, -0.9341, 0.8013, -0.9344, 0.8013, -0.9215, 0.8089, -0.9341, 0.8079, -0.9341, 0.8089, -0.9215, 0.8089, -0.9215, 0.8079, -0.9341, 0.8082, -0.9215, 0.8089, -0.9341, 0.8089, -0.9215, 0.8099, -0.9341, 0.8094, -0.9215, 0.8099, -0.9341, 0.8089, -0.9215, 0.8094, -0.9215, 0.8169, -0.9215, 0.8099, -0.9341, 0.8169, -0.9215, 0.8169, -0.9341, 0.8099, -0.9341, 0.8211, -0.9341, 0.8169, -0.9341, 0.8193, -0.9215, 0.8169, -0.9341, 0.8169, -0.9215, 0.8193, -0.9215, 0.8077, -0.9361, 0.8079, -0.9341, 0.8089, -0.9361, 0.8079, -0.9341, 0.8089, -0.9341, 0.8089, -0.9361, 0.8077, -0.9361, 0.8089, -0.9361, 0.8079, -0.9341, 0.8089, -0.9341, 0.8079, -0.9341, 0.8089, -0.9361, 0.8089, -0.9341, 0.8099, -0.9341, 0.8089, -0.9361, 0.8099, -0.9341, 0.8099, -0.9361, 0.8089, -0.9361, 0.8089, -0.9341, 0.8089, -0.9361, 0.8099, -0.9341, 0.8099, -0.9341, 0.8089, -0.9361, 0.8099, -0.9361, 0.8089, -0.9361, 0.8077, -0.9361, 0.8089, -0.9402, 0.8077, -0.9361, 0.8077, -0.9402, 0.8089, -0.9402, 0.8099, -0.9402, 0.8099, -0.9361, 0.8089, -0.9402, 0.8099, -0.9361, 0.8089, -0.9361, 0.8089, -0.9402, 0.8089, -0.9361, 0.8089, -0.9402, 0.8077, -0.9361, 0.8089, -0.9402, 0.8077, -0.9402, 0.8077, -0.9361, 0.8099, -0.9402, 0.8089, -0.9402, 0.8099, -0.9361, 0.8099, -0.9361, 0.8089, -0.9402, 0.8089, -0.9361, 0.8193, -0.9215, 0.8169, -0.9088, 0.8169, -0.9215, 0.8211, -0.9341, 0.8193, -0.9215, 0.8169, -0.9341, 0.8193, -0.9215, 0.8169, -0.9215, 0.8169, -0.9341, 0.8013, -0.9088, 0.8013, -0.9215, 0.7985, -0.9215, 0.7979, -0.9344, 0.7985, -0.9215, 0.8013, -0.9344, 0.8013, -0.9215, 0.8013, -0.9344, 0.7985, -0.9215])
me_fe_scraped2_lt3_gmdl_001.use_remesh_fix_poles = True
me_fe_scraped2_lt3_gmdl_001.use_remesh_preserve_attributes = False
me_fe_scraped2_lt3_gmdl_001.update()
me_0x0775929f_gmdl = bpy.data.meshes.new('0x0775929F.gmdl')
me_0x0775929f_gmdl.from_pydata([(-0.4018, -0.6091, 0.0509), (-0.4013, -1.235, -0.2477), (-0.5468, -1.207, -0.2745), (-0.5799, -0.6042, 0.009227), (-0.04963, -0.5982, 0.0633), (0.006089, -1.248, -0.2355), (4.162e-06, -0.5907, 0.01732), (0.04474, -0.5981, 0.06331), (0.4203, -0.6113, 0.05425), (0.4208, -1.238, -0.2444), (-0.401, -1.501, -0.9082), (0.004224, -1.497, -0.9086), (0.4211, -1.505, -0.9074), (0.001879, -1.159, -1.505), (0.001879, -1.159, -1.505), (0.00423, -1.519, -0.9073), (-0.401, -1.513, -0.9072), (0.001879, -1.159, -1.505), (0.4211, -1.516, -0.9068), (0.00423, -1.519, -0.9073), (-0.0345, -1.264, -0.2198), (-0.4013, -1.244, -0.2398), (0.00423, -1.519, -0.9073), (0.0003134, -1.292, -0.1954), (-0.0345, -1.264, -0.2198), (0.02928, -1.264, -0.2197), (0.4208, -1.246, -0.2369), (0.02928, -1.264, -0.2197), (0.5501, -1.22, -0.2618), (-0.04963, -0.5982, 0.0633), (-0.4018, -0.6091, 0.0509), (9.038e-06, -0.6054, 0.1093), (-0.04963, -0.5982, 0.0633), (0.04474, -0.5981, 0.06331), (0.4203, -0.6113, 0.05425), (0.04474, -0.5981, 0.06331), (0.6426, -0.6051, 0.008375), (-0.0005385, -0.1688, 0.08443), (-0.05713, -0.1629, 0.03733), (-0.0005383, -0.1688, -0.009822), (0.05429, -0.172, 0.03732), (-0.0737, 0.1272, -0.001625), (0.0001602, 0.1275, -0.05796), (0.0001602, 0.1275, -0.05796), (0.0692, 0.1274, -0.00164), (0.00016, 0.1275, 0.05465), (0.00016, 0.1275, 0.05465), (0.5478, -1.215, -0.2663), (0.6426, -0.6051, 0.008375), (-0.5454, -1.212, -0.2694), (-0.5799, -0.6042, 0.009227)], [], [(3, 0, 2), (0, 1, 2), (1, 0, 5), (4, 5, 0), (6, 5, 4), (7, 5, 6), (9, 5, 8), (8, 5, 7), (1, 10, 2), (11, 10, 5), (5, 10, 1), (12, 11, 9), (9, 11, 5), (11, 13, 10), (12, 13, 11), (14, 15, 16), (17, 18, 19), (15, 20, 16), (20, 21, 16), (22, 23, 24), (22, 25, 23), (19, 18, 27), (18, 26, 27), (28, 26, 18), (20, 29, 21), (29, 30, 21), (31, 32, 23), (23, 32, 24), (31, 23, 33), (25, 33, 23), (27, 26, 35), (26, 34, 35), (36, 34, 28), (34, 26, 28), (38, 32, 37), (32, 31, 37), (38, 39, 4), (6, 4, 39), (31, 33, 37), (33, 40, 37), (6, 39, 7), (7, 39, 40), (39, 38, 42), (38, 41, 42), (44, 40, 43), (40, 39, 43), (37, 45, 38), (45, 41, 38), (44, 46, 40), (40, 46, 37), (47, 12, 9), (48, 47, 8), (47, 9, 8), (16, 21, 49), (50, 49, 30), (21, 30, 49)])
me_0x0775929f_gmdl.polygons.foreach_set('use_smooth', [True] * 56)
_uv = me_0x0775929f_gmdl.uv_layers.new(name='UVMap')
_uv.uv.foreach_set('vector', [0.01864, -0.9499, 0.0241, -0.9499, 0.01964, -0.929, 0.0241, -0.9499, 0.0241, -0.929, 0.01964, -0.929, 0.0241, -0.929, 0.0241, -0.9499, 0.0366, -0.929, 0.03481, -0.9494, 0.0366, -0.929, 0.0241, -0.9499, 0.03642, -0.9494, 0.0366, -0.929, 0.03481, -0.9494, 0.0381, -0.9494, 0.0366, -0.929, 0.03642, -0.9494, 0.04931, -0.929, 0.0366, -0.929, 0.04931, -0.9494, 0.04931, -0.9494, 0.0366, -0.929, 0.0381, -0.9494, 0.0241, -0.929, 0.0241, -0.9085, 0.01964, -0.929, 0.03653, -0.9085, 0.0241, -0.9085, 0.0366, -0.929, 0.0366, -0.929, 0.0241, -0.9085, 0.0241, -0.929, 0.04931, -0.9085, 0.03653, -0.9085, 0.04931, -0.929, 0.04931, -0.929, 0.03653, -0.9085, 0.0366, -0.929, 0.03653, -0.9085, 0.03556, -0.8874, 0.0241, -0.9085, 0.04931, -0.9085, 0.03556, -0.8874, 0.03653, -0.9085, 0.03556, -0.8874, 0.03653, -0.9085, 0.0241, -0.9085, 0.03556, -0.8874, 0.04931, -0.9085, 0.03653, -0.9085, 0.03653, -0.9085, 0.03535, -0.929, 0.0241, -0.9085, 0.03535, -0.929, 0.0241, -0.929, 0.0241, -0.9085, 0.03653, -0.9085, 0.03642, -0.929, 0.03535, -0.929, 0.03653, -0.9085, 0.03731, -0.929, 0.03642, -0.929, 0.03653, -0.9085, 0.04931, -0.9085, 0.03731, -0.929, 0.04931, -0.9085, 0.04931, -0.929, 0.03731, -0.929, 0.05327, -0.929, 0.04931, -0.929, 0.04931, -0.9085, 0.03535, -0.929, 0.03481, -0.9494, 0.0241, -0.929, 0.03481, -0.9494, 0.0241, -0.9499, 0.0241, -0.929, 0.03642, -0.9494, 0.03481, -0.9494, 0.03642, -0.929, 0.03642, -0.929, 0.03481, -0.9494, 0.03535, -0.929, 0.03642, -0.9494, 0.03642, -0.929, 0.0381, -0.9494, 0.03731, -0.929, 0.0381, -0.9494, 0.03642, -0.929, 0.03731, -0.929, 0.04931, -0.929, 0.0381, -0.9494, 0.04931, -0.929, 0.04931, -0.9494, 0.0381, -0.9494, 0.05612, -0.9494, 0.04931, -0.9494, 0.05327, -0.929, 0.04931, -0.9494, 0.04931, -0.929, 0.05327, -0.929, 0.03458, -0.9526, 0.03481, -0.9494, 0.0364, -0.9526, 0.03481, -0.9494, 0.03642, -0.9494, 0.0364, -0.9526, 0.03458, -0.9526, 0.0364, -0.9526, 0.03481, -0.9494, 0.03642, -0.9494, 0.03481, -0.9494, 0.0364, -0.9526, 0.03642, -0.9494, 0.0381, -0.9494, 0.0364, -0.9526, 0.0381, -0.9494, 0.03809, -0.9526, 0.0364, -0.9526, 0.03642, -0.9494, 0.0364, -0.9526, 0.0381, -0.9494, 0.0381, -0.9494, 0.0364, -0.9526, 0.03809, -0.9526, 0.0364, -0.9526, 0.03458, -0.9526, 0.03641, -0.9593, 0.03458, -0.9526, 0.03452, -0.9593, 0.03641, -0.9593, 0.038, -0.9593, 0.03809, -0.9526, 0.03641, -0.9593, 0.03809, -0.9526, 0.0364, -0.9526, 0.03641, -0.9593, 0.0364, -0.9526, 0.03641, -0.9593, 0.03458, -0.9526, 0.03641, -0.9593, 0.03452, -0.9593, 0.03458, -0.9526, 0.038, -0.9593, 0.03641, -0.9593, 0.03809, -0.9526, 0.03809, -0.9526, 0.03641, -0.9593, 0.0364, -0.9526, 0.0532, -0.929, 0.04931, -0.9085, 0.04931, -0.929, 0.05612, -0.9494, 0.0532, -0.929, 0.04931, -0.9494, 0.0532, -0.929, 0.04931, -0.929, 0.04931, -0.9494, 0.0241, -0.9085, 0.0241, -0.929, 0.01968, -0.929, 0.01864, -0.9499, 0.01968, -0.929, 0.0241, -0.9499, 0.0241, -0.929, 0.0241, -0.9499, 0.01968, -0.929])
me_0x0775929f_gmdl.use_remesh_fix_poles = True
me_0x0775929f_gmdl.use_remesh_preserve_attributes = False
me_0x0775929f_gmdl.update()
me_fe_crystalgreen2_sp_gmdl = bpy.data.meshes.new('FE_crystalGreen2_Sp.gmdl')
me_fe_crystalgreen2_sp_gmdl.from_pydata([(-0.4018, -0.5932, 0.01197), (-0.4013, -1.132, 0.351), (-0.5468, -1.171, 0.317), (-0.5799, -0.62, -0.05533), (-0.04964, -0.5763, 0.06439), (0.006087, -1.079, 0.3966), (2.845e-06, -0.5842, 0.01871), (0.04474, -0.5761, 0.06433), (0.4203, -0.5945, 0.008355), (0.4208, -1.134, 0.348), (-0.401, -1.38, 0.9376), (0.004221, -1.333, 0.9392), (0.4211, -1.384, 0.9371), (0.001874, -1.296, 1.606), (0.001874, -1.296, 1.606), (0.004227, -1.311, 0.9402), (-0.401, -1.369, 0.938), (0.001874, -1.296, 1.606), (0.4211, -1.374, 0.9376), (0.004227, -1.311, 0.9402), (-0.03451, -1.063, 0.4104), (-0.4013, -1.123, 0.3583), (0.004227, -1.311, 0.9402), (0.0003114, -1.04, 0.4312), (-0.03451, -1.063, 0.4104), (0.02928, -1.063, 0.4104), (0.4208, -1.126, 0.3554), (0.02928, -1.063, 0.4104), (0.5501, -1.16, 0.3253), (-0.04964, -0.5763, 0.06439), (-0.4018, -0.5932, 0.01197), (7.97e-06, -0.5678, 0.11), (-0.04964, -0.5763, 0.06439), (0.04474, -0.5761, 0.06433), (0.4203, -0.5945, 0.008355), (0.04474, -0.5761, 0.06433), (0.6426, -0.6281, -0.06995), (-0.0005393, -0.1688, 0.08443), (-0.05713, -0.1629, 0.03733), (-0.0005393, -0.1688, -0.009821), (0.05429, -0.172, 0.03732), (-0.0737, 0.1272, -0.001624), (0.0001593, 0.1275, -0.05796), (0.0001593, 0.1275, -0.05796), (0.0692, 0.1274, -0.001639), (0.0001593, 0.1275, 0.05465), (0.0001593, 0.1275, 0.05465), (0.5478, -1.165, 0.3209), (0.6426, -0.6281, -0.06995), (-0.5454, -1.165, 0.3221), (-0.5799, -0.62, -0.05533)], [], [(3, 0, 2), (0, 1, 2), (1, 0, 5), (4, 5, 0), (6, 5, 4), (7, 5, 6), (9, 5, 8), (8, 5, 7), (1, 10, 2), (11, 10, 5), (5, 10, 1), (12, 11, 9), (9, 11, 5), (11, 13, 10), (12, 13, 11), (14, 15, 16), (17, 18, 19), (15, 20, 16), (20, 21, 16), (22, 23, 24), (22, 25, 23), (19, 18, 27), (18, 26, 27), (28, 26, 18), (20, 29, 21), (29, 30, 21), (31, 32, 23), (23, 32, 24), (31, 23, 33), (25, 33, 23), (27, 26, 35), (26, 34, 35), (36, 34, 28), (34, 26, 28), (38, 32, 37), (32, 31, 37), (38, 39, 4), (6, 4, 39), (31, 33, 37), (33, 40, 37), (6, 39, 7), (7, 39, 40), (39, 38, 42), (38, 41, 42), (44, 40, 43), (40, 39, 43), (37, 45, 38), (45, 41, 38), (44, 46, 40), (40, 46, 37), (47, 12, 9), (48, 47, 8), (47, 9, 8), (16, 21, 49), (50, 49, 30), (21, 30, 49)])
me_fe_crystalgreen2_sp_gmdl.polygons.foreach_set('use_smooth', [True] * 56)
_uv = me_fe_crystalgreen2_sp_gmdl.uv_layers.new(name='UVMap')
_uv.uv.foreach_set('vector', [0.2055, -0.2209, 0.2248, -0.2209, 0.2091, -0.1472, 0.2248, -0.2209, 0.2248, -0.1472, 0.2091, -0.1472, 0.2248, -0.1472, 0.2248, -0.2209, 0.2689, -0.1472, 0.2626, -0.2193, 0.2689, -0.1472, 0.2248, -0.2209, 0.2683, -0.2193, 0.2689, -0.1472, 0.2626, -0.2193, 0.2742, -0.2193, 0.2689, -0.1472, 0.2683, -0.2193, 0.3138, -0.1472, 0.2689, -0.1472, 0.3138, -0.2193, 0.3138, -0.2193, 0.2689, -0.1472, 0.2742, -0.2193, 0.2248, -0.1472, 0.2248, -0.07501, 0.2091, -0.1472, 0.2687, -0.07502, 0.2248, -0.07501, 0.2689, -0.1472, 0.2689, -0.1472, 0.2248, -0.07501, 0.2248, -0.1472, 0.3138, -0.07501, 0.2687, -0.07502, 0.3138, -0.1472, 0.3138, -0.1472, 0.2687, -0.07502, 0.2689, -0.1472, 0.2687, -0.07502, 0.2653, -0.0002877, 0.2248, -0.07501, 0.3138, -0.07501, 0.2653, -0.0002877, 0.2687, -0.07502, 0.2653, -0.0002877, 0.2687, -0.07503, 0.2248, -0.07501, 0.2653, -0.0002877, 0.3138, -0.07501, 0.2687, -0.07503, 0.2687, -0.07503, 0.2645, -0.1472, 0.2248, -0.07501, 0.2645, -0.1472, 0.2248, -0.1472, 0.2248, -0.07501, 0.2687, -0.07503, 0.2683, -0.1471, 0.2645, -0.1472, 0.2687, -0.07503, 0.2715, -0.1472, 0.2683, -0.1471, 0.2687, -0.07503, 0.3138, -0.07501, 0.2715, -0.1472, 0.3138, -0.07501, 0.3138, -0.1472, 0.2715, -0.1472, 0.3278, -0.1472, 0.3138, -0.1472, 0.3138, -0.07501, 0.2645, -0.1472, 0.2626, -0.2193, 0.2248, -0.1472, 0.2626, -0.2193, 0.2248, -0.2209, 0.2248, -0.1472, 0.2683, -0.2193, 0.2626, -0.2193, 0.2683, -0.1471, 0.2683, -0.1471, 0.2626, -0.2193, 0.2645, -0.1472, 0.2683, -0.2193, 0.2683, -0.1471, 0.2742, -0.2193, 0.2715, -0.1472, 0.2742, -0.2193, 0.2683, -0.1471, 0.2715, -0.1472, 0.3138, -0.1472, 0.2742, -0.2193, 0.3138, -0.1472, 0.3138, -0.2193, 0.2742, -0.2193, 0.3379, -0.2193, 0.3138, -0.2193, 0.3278, -0.1472, 0.3138, -0.2193, 0.3138, -0.1472, 0.3278, -0.1472, 0.2618, -0.2304, 0.2626, -0.2193, 0.2683, -0.2304, 0.2626, -0.2193, 0.2683, -0.2193, 0.2683, -0.2304, 0.2618, -0.2304, 0.2683, -0.2304, 0.2626, -0.2193, 0.2683, -0.2193, 0.2626, -0.2193, 0.2683, -0.2304, 0.2683, -0.2193, 0.2742, -0.2193, 0.2683, -0.2304, 0.2742, -0.2193, 0.2742, -0.2304, 0.2683, -0.2304, 0.2683, -0.2193, 0.2683, -0.2304, 0.2742, -0.2193, 0.2742, -0.2193, 0.2683, -0.2304, 0.2742, -0.2304, 0.2683, -0.2304, 0.2618, -0.2304, 0.2683, -0.2541, 0.2618, -0.2304, 0.2616, -0.254, 0.2683, -0.2541, 0.2739, -0.254, 0.2742, -0.2304, 0.2683, -0.2541, 0.2742, -0.2304, 0.2683, -0.2304, 0.2683, -0.2541, 0.2683, -0.2304, 0.2683, -0.2541, 0.2618, -0.2304, 0.2683, -0.2541, 0.2616, -0.254, 0.2618, -0.2304, 0.2739, -0.254, 0.2683, -0.2541, 0.2742, -0.2304, 0.2742, -0.2304, 0.2683, -0.2541, 0.2683, -0.2304, 0.3276, -0.1472, 0.3138, -0.07501, 0.3138, -0.1472, 0.3379, -0.2193, 0.3276, -0.1472, 0.3138, -0.2193, 0.3276, -0.1472, 0.3138, -0.1472, 0.3138, -0.2193, 0.2248, -0.07501, 0.2248, -0.1472, 0.2092, -0.1472, 0.2055, -0.2209, 0.2092, -0.1472, 0.2248, -0.2209, 0.2248, -0.1472, 0.2248, -0.2209, 0.2092, -0.1472])
me_fe_crystalgreen2_sp_gmdl.use_remesh_fix_poles = True
me_fe_crystalgreen2_sp_gmdl.use_remesh_preserve_attributes = False
me_fe_crystalgreen2_sp_gmdl.update()
me_fe_crystalgreen2_sp_gmdl_001 = bpy.data.meshes.new('FE_crystalGreen2_Sp.gmdl.001')
me_fe_crystalgreen2_sp_gmdl_001.from_pydata([(-0.4018, -0.5976, 0.009251), (-0.4013, -1.09, 0.4014), (-0.5468, -1.134, 0.3752), (-0.5799, -0.6316, -0.05657), (-0.04963, -0.574, 0.0636), (0.00609, -1.025, 0.4392), (4.101e-06, -0.5835, 0.01858), (0.04474, -0.5737, 0.06352), (0.4203, -0.5997, 0.005182), (0.4208, -1.093, 0.3985), (-0.401, -1.177, 1.028), (0.004225, -1.126, 1.012), (0.4211, -1.182, 1.03), (0.001879, -0.8266, 1.601), (0.001879, -0.8266, 1.601), (0.004231, -1.105, 1.006), (-0.401, -1.166, 1.025), (0.001879, -0.8266, 1.601), (0.4211, -1.171, 1.026), (0.004231, -1.105, 1.006), (-0.0345, -1.007, 0.4497), (-0.4013, -1.08, 0.4069), (0.004231, -1.105, 1.006), (0.0003141, -0.9811, 0.4652), (-0.0345, -1.007, 0.4497), (0.02928, -1.007, 0.4496), (0.4208, -1.084, 0.4041), (0.02928, -1.007, 0.4496), (0.5501, -1.123, 0.3809), (-0.04963, -0.574, 0.0636), (-0.4018, -0.5976, 0.009251), (9.403e-06, -0.5639, 0.1085), (-0.04963, -0.574, 0.0636), (0.04474, -0.5737, 0.06352), (0.4203, -0.5997, 0.005182), (0.04474, -0.5737, 0.06352), (0.6426, -0.6425, -0.07108), (-0.0005385, -0.1688, 0.08443), (-0.05713, -0.1629, 0.03733), (-0.0005387, -0.1688, -0.009822), (0.05429, -0.172, 0.03732), (-0.0737, 0.1272, -0.001624), (0.0001595, 0.1275, -0.05796), (0.0001595, 0.1275, -0.05796), (0.0692, 0.1274, -0.00164), (0.0001597, 0.1275, 0.05465), (0.0001597, 0.1275, 0.05465), (0.5478, -1.129, 0.3776), (0.6426, -0.6425, -0.07108), (-0.5454, -1.128, 0.379), (-0.5799, -0.6316, -0.05657)], [], [(3, 0, 2), (0, 1, 2), (1, 0, 5), (4, 5, 0), (6, 5, 4), (7, 5, 6), (9, 5, 8), (8, 5, 7), (1, 10, 2), (11, 10, 5), (5, 10, 1), (12, 11, 9), (9, 11, 5), (11, 13, 10), (12, 13, 11), (14, 15, 16), (17, 18, 19), (15, 20, 16), (20, 21, 16), (22, 23, 24), (22, 25, 23), (19, 18, 27), (18, 26, 27), (28, 26, 18), (20, 29, 21), (29, 30, 21), (31, 32, 23), (23, 32, 24), (31, 23, 33), (25, 33, 23), (27, 26, 35), (26, 34, 35), (36, 34, 28), (34, 26, 28), (38, 32, 37), (32, 31, 37), (38, 39, 4), (6, 4, 39), (31, 33, 37), (33, 40, 37), (6, 39, 7), (7, 39, 40), (39, 38, 42), (38, 41, 42), (44, 40, 43), (40, 39, 43), (37, 45, 38), (45, 41, 38), (44, 46, 40), (40, 46, 37), (47, 12, 9), (48, 47, 8), (47, 9, 8), (16, 21, 49), (50, 49, 30), (21, 30, 49)])
me_fe_crystalgreen2_sp_gmdl_001.polygons.foreach_set('use_smooth', [True] * 56)
_uv = me_fe_crystalgreen2_sp_gmdl_001.uv_layers.new(name='UVMap')
_uv.uv.foreach_set('vector', [0.2958, -0.718, 0.3103, -0.718, 0.2985, -0.6628, 0.3103, -0.718, 0.3103, -0.6628, 0.2985, -0.6628, 0.3103, -0.6628, 0.3103, -0.718, 0.3434, -0.6628, 0.3386, -0.7168, 0.3434, -0.6628, 0.3103, -0.718, 0.3429, -0.7169, 0.3434, -0.6628, 0.3386, -0.7168, 0.3473, -0.7169, 0.3434, -0.6628, 0.3429, -0.7169, 0.377, -0.6628, 0.3434, -0.6628, 0.377, -0.7169, 0.377, -0.7169, 0.3434, -0.6628, 0.3473, -0.7169, 0.3103, -0.6628, 0.3103, -0.6087, 0.2985, -0.6628, 0.3432, -0.6087, 0.3103, -0.6087, 0.3434, -0.6628, 0.3434, -0.6628, 0.3103, -0.6087, 0.3103, -0.6628, 0.377, -0.6087, 0.3432, -0.6087, 0.377, -0.6628, 0.377, -0.6628, 0.3432, -0.6087, 0.3434, -0.6628, 0.3432, -0.6087, 0.3406, -0.5526, 0.3103, -0.6087, 0.377, -0.6087, 0.3406, -0.5526, 0.3432, -0.6087, 0.3406, -0.5526, 0.3432, -0.6087, 0.3103, -0.6087, 0.3406, -0.5526, 0.377, -0.6087, 0.3432, -0.6087, 0.3432, -0.6087, 0.3401, -0.6628, 0.3103, -0.6087, 0.3401, -0.6628, 0.3103, -0.6628, 0.3103, -0.6087, 0.3432, -0.6087, 0.3429, -0.6627, 0.3401, -0.6628, 0.3432, -0.6087, 0.3453, -0.6628, 0.3429, -0.6627, 0.3432, -0.6087, 0.377, -0.6087, 0.3453, -0.6628, 0.377, -0.6087, 0.377, -0.6628, 0.3453, -0.6628, 0.3875, -0.6628, 0.377, -0.6628, 0.377, -0.6087, 0.3401, -0.6628, 0.3386, -0.7168, 0.3103, -0.6628, 0.3386, -0.7168, 0.3103, -0.718, 0.3103, -0.6628, 0.3429, -0.7169, 0.3386, -0.7168, 0.3429, -0.6627, 0.3429, -0.6627, 0.3386, -0.7168, 0.3401, -0.6628, 0.3429, -0.7169, 0.3429, -0.6627, 0.3473, -0.7169, 0.3453, -0.6628, 0.3473, -0.7169, 0.3429, -0.6627, 0.3453, -0.6628, 0.377, -0.6628, 0.3473, -0.7169, 0.377, -0.6628, 0.377, -0.7169, 0.3473, -0.7169, 0.395, -0.7169, 0.377, -0.7169, 0.3875, -0.6628, 0.377, -0.7169, 0.377, -0.6628, 0.3875, -0.6628, 0.338, -0.7251, 0.3386, -0.7168, 0.3429, -0.7252, 0.3386, -0.7168, 0.3429, -0.7169, 0.3429, -0.7252, 0.338, -0.7251, 0.3429, -0.7252, 0.3386, -0.7168, 0.3429, -0.7169, 0.3386, -0.7168, 0.3429, -0.7252, 0.3429, -0.7169, 0.3473, -0.7169, 0.3429, -0.7252, 0.3473, -0.7169, 0.3473, -0.7252, 0.3429, -0.7252, 0.3429, -0.7169, 0.3429, -0.7252, 0.3473, -0.7169, 0.3473, -0.7169, 0.3429, -0.7252, 0.3473, -0.7252, 0.3429, -0.7252, 0.338, -0.7251, 0.3429, -0.7429, 0.338, -0.7251, 0.3379, -0.7429, 0.3429, -0.7429, 0.3471, -0.7429, 0.3473, -0.7252, 0.3429, -0.7429, 0.3473, -0.7252, 0.3429, -0.7252, 0.3429, -0.7429, 0.3429, -0.7252, 0.3429, -0.7429, 0.338, -0.7251, 0.3429, -0.7429, 0.3379, -0.7429, 0.338, -0.7251, 0.3471, -0.7429, 0.3429, -0.7429, 0.3473, -0.7252, 0.3473, -0.7252, 0.3429, -0.7429, 0.3429, -0.7252, 0.3873, -0.6628, 0.377, -0.6087, 0.377, -0.6628, 0.395, -0.7169, 0.3873, -0.6628, 0.377, -0.7169, 0.3873, -0.6628, 0.377, -0.6628, 0.377, -0.7169, 0.3103, -0.6087, 0.3103, -0.6628, 0.2986, -0.6628, 0.2958, -0.718, 0.2986, -0.6628, 0.3103, -0.718, 0.3103, -0.6628, 0.3103, -0.718, 0.2986, -0.6628])
me_fe_crystalgreen2_sp_gmdl_001.use_remesh_fix_poles = True
me_fe_crystalgreen2_sp_gmdl_001.use_remesh_preserve_attributes = False
me_fe_crystalgreen2_sp_gmdl_001.update()

# ---- objects
ob_fe_crystal2_sp_1_l_b_29_9367 = bpy.data.objects.new('FE_crystal2_Sp 1 L_b 29,9367', me_fe_crystal2_sp_gmdl)
ob_fe_scraped2_lt3_3_578702_l_b_13_6098 = bpy.data.objects.new('FE_scraped2_Lt3 3,578702 L_b 13,6098', me_fe_scraped2_lt3_gmdl_003)
ob_fe_bumpy2d_mp1_0_5_l_b_20 = bpy.data.objects.new('FE_bumpy2d_Mp1 0,5 L_b 20', me_fe_bumpy2d_mp1_gmdl_001)
ob_fe_scraped2_lt3_0_927743_l_b_19_5445 = bpy.data.objects.new('FE_scraped2_Lt3 0,927743 L_b 19,5445', me_fe_scraped2_lt3_gmdl_002)
ob_fe_bumpy2a_sp2_1_161830_l_b_16_7137 = bpy.data.objects.new('FE_bumpy2a_Sp2 1,161830 L_b 16,7137', me_fe_bumpy2a_sp2_gmdl_001)
ob_fe_scraped2_lt3_0_860706_l_b_10_0327 = bpy.data.objects.new('FE_scraped2_Lt3 0,860706 L_b 10,0327', me_fe_scraped2_lt3_gmdl_001)
ob_0x0775929f_0_860707_l_b0 = bpy.data.objects.new('0x0775929F 0,860707 L_b0', me_0x0775929f_gmdl)
ob_fe_crystalgreen2_sp_1_161830_l_b_90_6082 = bpy.data.objects.new('FE_crystalGreen2_Sp 1,161830 L_b 90,6082', me_fe_crystalgreen2_sp_gmdl)
ob_fe_crystalgreen2_sp_0_860706_l_b1 = bpy.data.objects.new('FE_crystalGreen2_Sp 0,860706 L_b1', me_fe_crystalgreen2_sp_gmdl_001)

# ---- transforms, parenting, visibility, modifiers, constraints
ob_fe_crystal2_sp_1_l_b_29_9367.location = (0.0, 0.0, 0.0)
_vg = ob_fe_crystal2_sp_1_l_b_29_9367.vertex_groups.new(name='bone-0')
_vg = ob_fe_crystal2_sp_1_l_b_29_9367.vertex_groups.new(name='bone-1')
_vg = ob_fe_crystal2_sp_1_l_b_29_9367.vertex_groups.new(name='bone-2')
_vg = ob_fe_crystal2_sp_1_l_b_29_9367.vertex_groups.new(name='bone-3')
_vg = ob_fe_crystal2_sp_1_l_b_29_9367.vertex_groups.new(name='bone-4')
_vg = ob_fe_crystal2_sp_1_l_b_29_9367.vertex_groups.new(name='bone-5')
_vg = ob_fe_crystal2_sp_1_l_b_29_9367.vertex_groups.new(name='bone-6')
_vg = ob_fe_crystal2_sp_1_l_b_29_9367.vertex_groups.new(name='bone-7')
_vg = ob_fe_crystal2_sp_1_l_b_29_9367.vertex_groups.new(name='bone-8')
_vg = ob_fe_crystal2_sp_1_l_b_29_9367.vertex_groups.new(name='bone-9')
_vg = ob_fe_crystal2_sp_1_l_b_29_9367.vertex_groups.new(name='bone-10')
_vg = ob_fe_crystal2_sp_1_l_b_29_9367.vertex_groups.new(name='bone-11')
_vg = ob_fe_crystal2_sp_1_l_b_29_9367.vertex_groups.new(name='bone-12')
_vg = ob_fe_crystal2_sp_1_l_b_29_9367.vertex_groups.new(name='bone-13')
_vg = ob_fe_crystal2_sp_1_l_b_29_9367.vertex_groups.new(name='bone-14')
_vg = ob_fe_crystal2_sp_1_l_b_29_9367.vertex_groups.new(name='bone-15')
_vg = ob_fe_crystal2_sp_1_l_b_29_9367.vertex_groups.new(name='bone-16')
_vg = ob_fe_crystal2_sp_1_l_b_29_9367.vertex_groups.new(name='bone-17')
_vg = ob_fe_crystal2_sp_1_l_b_29_9367.vertex_groups.new(name='bone-18')
_vg = ob_fe_crystal2_sp_1_l_b_29_9367.vertex_groups.new(name='bone-19')
_vg = ob_fe_crystal2_sp_1_l_b_29_9367.vertex_groups.new(name='bone-20')
_vg = ob_fe_crystal2_sp_1_l_b_29_9367.vertex_groups.new(name='bone-21')
ob_fe_scraped2_lt3_3_578702_l_b_13_6098.location = (0.0, 0.0, 0.0)
_vg = ob_fe_scraped2_lt3_3_578702_l_b_13_6098.vertex_groups.new(name='bone-0')
_vg = ob_fe_scraped2_lt3_3_578702_l_b_13_6098.vertex_groups.new(name='bone-1')
_vg = ob_fe_scraped2_lt3_3_578702_l_b_13_6098.vertex_groups.new(name='bone-2')
_vg = ob_fe_scraped2_lt3_3_578702_l_b_13_6098.vertex_groups.new(name='bone-3')
_vg = ob_fe_scraped2_lt3_3_578702_l_b_13_6098.vertex_groups.new(name='bone-4')
_vg = ob_fe_scraped2_lt3_3_578702_l_b_13_6098.vertex_groups.new(name='bone-5')
_vg = ob_fe_scraped2_lt3_3_578702_l_b_13_6098.vertex_groups.new(name='bone-6')
_vg = ob_fe_scraped2_lt3_3_578702_l_b_13_6098.vertex_groups.new(name='bone-7')
_vg = ob_fe_scraped2_lt3_3_578702_l_b_13_6098.vertex_groups.new(name='bone-8')
_vg = ob_fe_scraped2_lt3_3_578702_l_b_13_6098.vertex_groups.new(name='bone-9')
_vg = ob_fe_scraped2_lt3_3_578702_l_b_13_6098.vertex_groups.new(name='bone-10')
_vg = ob_fe_scraped2_lt3_3_578702_l_b_13_6098.vertex_groups.new(name='bone-11')
_vg = ob_fe_scraped2_lt3_3_578702_l_b_13_6098.vertex_groups.new(name='bone-12')
_vg = ob_fe_scraped2_lt3_3_578702_l_b_13_6098.vertex_groups.new(name='bone-13')
_vg = ob_fe_scraped2_lt3_3_578702_l_b_13_6098.vertex_groups.new(name='bone-14')
_vg = ob_fe_scraped2_lt3_3_578702_l_b_13_6098.vertex_groups.new(name='bone-15')
_vg = ob_fe_scraped2_lt3_3_578702_l_b_13_6098.vertex_groups.new(name='bone-16')
_vg = ob_fe_scraped2_lt3_3_578702_l_b_13_6098.vertex_groups.new(name='bone-17')
_vg = ob_fe_scraped2_lt3_3_578702_l_b_13_6098.vertex_groups.new(name='bone-18')
_vg = ob_fe_scraped2_lt3_3_578702_l_b_13_6098.vertex_groups.new(name='bone-19')
_vg = ob_fe_scraped2_lt3_3_578702_l_b_13_6098.vertex_groups.new(name='bone-20')
_vg = ob_fe_scraped2_lt3_3_578702_l_b_13_6098.vertex_groups.new(name='bone-21')
_vg = ob_fe_scraped2_lt3_3_578702_l_b_13_6098.vertex_groups.new(name='bone-22')
_vg = ob_fe_scraped2_lt3_3_578702_l_b_13_6098.vertex_groups.new(name='bone-23')
_vg = ob_fe_scraped2_lt3_3_578702_l_b_13_6098.vertex_groups.new(name='bone-24')
_vg = ob_fe_scraped2_lt3_3_578702_l_b_13_6098.vertex_groups.new(name='bone-25')
_vg = ob_fe_scraped2_lt3_3_578702_l_b_13_6098.vertex_groups.new(name='bone-26')
_vg = ob_fe_scraped2_lt3_3_578702_l_b_13_6098.vertex_groups.new(name='bone-27')
_vg = ob_fe_scraped2_lt3_3_578702_l_b_13_6098.vertex_groups.new(name='bone-28')
_vg = ob_fe_scraped2_lt3_3_578702_l_b_13_6098.vertex_groups.new(name='bone-29')
_vg = ob_fe_scraped2_lt3_3_578702_l_b_13_6098.vertex_groups.new(name='bone-30')
_vg = ob_fe_scraped2_lt3_3_578702_l_b_13_6098.vertex_groups.new(name='bone-31')
_vg = ob_fe_scraped2_lt3_3_578702_l_b_13_6098.vertex_groups.new(name='bone-32')
_vg = ob_fe_scraped2_lt3_3_578702_l_b_13_6098.vertex_groups.new(name='bone-33')
_vg = ob_fe_scraped2_lt3_3_578702_l_b_13_6098.vertex_groups.new(name='bone-34')
_vg = ob_fe_scraped2_lt3_3_578702_l_b_13_6098.vertex_groups.new(name='bone-35')
_vg = ob_fe_scraped2_lt3_3_578702_l_b_13_6098.vertex_groups.new(name='bone-36')
_vg = ob_fe_scraped2_lt3_3_578702_l_b_13_6098.vertex_groups.new(name='bone-37')
_vg = ob_fe_scraped2_lt3_3_578702_l_b_13_6098.vertex_groups.new(name='bone-38')
_vg = ob_fe_scraped2_lt3_3_578702_l_b_13_6098.vertex_groups.new(name='bone-39')
ob_fe_bumpy2d_mp1_0_5_l_b_20.location = (0.0, 0.0, 0.0)
_vg = ob_fe_bumpy2d_mp1_0_5_l_b_20.vertex_groups.new(name='bone-0')
_vg = ob_fe_bumpy2d_mp1_0_5_l_b_20.vertex_groups.new(name='bone-1')
_vg = ob_fe_bumpy2d_mp1_0_5_l_b_20.vertex_groups.new(name='bone-2')
_vg = ob_fe_bumpy2d_mp1_0_5_l_b_20.vertex_groups.new(name='bone-3')
_vg = ob_fe_bumpy2d_mp1_0_5_l_b_20.vertex_groups.new(name='bone-4')
_vg = ob_fe_bumpy2d_mp1_0_5_l_b_20.vertex_groups.new(name='bone-5')
_vg = ob_fe_bumpy2d_mp1_0_5_l_b_20.vertex_groups.new(name='bone-6')
_vg = ob_fe_bumpy2d_mp1_0_5_l_b_20.vertex_groups.new(name='bone-7')
_vg = ob_fe_bumpy2d_mp1_0_5_l_b_20.vertex_groups.new(name='bone-8')
_vg = ob_fe_bumpy2d_mp1_0_5_l_b_20.vertex_groups.new(name='bone-9')
_vg = ob_fe_bumpy2d_mp1_0_5_l_b_20.vertex_groups.new(name='bone-10')
_vg = ob_fe_bumpy2d_mp1_0_5_l_b_20.vertex_groups.new(name='bone-11')
_vg = ob_fe_bumpy2d_mp1_0_5_l_b_20.vertex_groups.new(name='bone-12')
_vg = ob_fe_bumpy2d_mp1_0_5_l_b_20.vertex_groups.new(name='bone-13')
_vg = ob_fe_bumpy2d_mp1_0_5_l_b_20.vertex_groups.new(name='bone-14')
_vg = ob_fe_bumpy2d_mp1_0_5_l_b_20.vertex_groups.new(name='bone-15')
_vg = ob_fe_bumpy2d_mp1_0_5_l_b_20.vertex_groups.new(name='bone-16')
_vg = ob_fe_bumpy2d_mp1_0_5_l_b_20.vertex_groups.new(name='bone-17')
_vg = ob_fe_bumpy2d_mp1_0_5_l_b_20.vertex_groups.new(name='bone-18')
_vg = ob_fe_bumpy2d_mp1_0_5_l_b_20.vertex_groups.new(name='bone-19')
_vg = ob_fe_bumpy2d_mp1_0_5_l_b_20.vertex_groups.new(name='bone-20')
_vg = ob_fe_bumpy2d_mp1_0_5_l_b_20.vertex_groups.new(name='bone-21')
_vg = ob_fe_bumpy2d_mp1_0_5_l_b_20.vertex_groups.new(name='bone-22')
_vg = ob_fe_bumpy2d_mp1_0_5_l_b_20.vertex_groups.new(name='bone-23')
_vg = ob_fe_bumpy2d_mp1_0_5_l_b_20.vertex_groups.new(name='bone-24')
_vg = ob_fe_bumpy2d_mp1_0_5_l_b_20.vertex_groups.new(name='bone-25')
_vg = ob_fe_bumpy2d_mp1_0_5_l_b_20.vertex_groups.new(name='bone-26')
_vg = ob_fe_bumpy2d_mp1_0_5_l_b_20.vertex_groups.new(name='bone-27')
_vg = ob_fe_bumpy2d_mp1_0_5_l_b_20.vertex_groups.new(name='bone-28')
_vg = ob_fe_bumpy2d_mp1_0_5_l_b_20.vertex_groups.new(name='bone-29')
_vg = ob_fe_bumpy2d_mp1_0_5_l_b_20.vertex_groups.new(name='bone-30')
_vg = ob_fe_bumpy2d_mp1_0_5_l_b_20.vertex_groups.new(name='bone-31')
_vg = ob_fe_bumpy2d_mp1_0_5_l_b_20.vertex_groups.new(name='bone-32')
_vg = ob_fe_bumpy2d_mp1_0_5_l_b_20.vertex_groups.new(name='bone-33')
_vg = ob_fe_bumpy2d_mp1_0_5_l_b_20.vertex_groups.new(name='bone-34')
ob_fe_scraped2_lt3_0_927743_l_b_19_5445.location = (0.0, 0.0, 0.0)
_vg = ob_fe_scraped2_lt3_0_927743_l_b_19_5445.vertex_groups.new(name='bone-0')
_vg = ob_fe_scraped2_lt3_0_927743_l_b_19_5445.vertex_groups.new(name='bone-1')
_vg = ob_fe_scraped2_lt3_0_927743_l_b_19_5445.vertex_groups.new(name='bone-2')
_vg = ob_fe_scraped2_lt3_0_927743_l_b_19_5445.vertex_groups.new(name='bone-3')
_vg = ob_fe_scraped2_lt3_0_927743_l_b_19_5445.vertex_groups.new(name='bone-4')
_vg = ob_fe_scraped2_lt3_0_927743_l_b_19_5445.vertex_groups.new(name='bone-5')
_vg = ob_fe_scraped2_lt3_0_927743_l_b_19_5445.vertex_groups.new(name='bone-6')
_vg = ob_fe_scraped2_lt3_0_927743_l_b_19_5445.vertex_groups.new(name='bone-7')
_vg = ob_fe_scraped2_lt3_0_927743_l_b_19_5445.vertex_groups.new(name='bone-8')
_vg = ob_fe_scraped2_lt3_0_927743_l_b_19_5445.vertex_groups.new(name='bone-9')
_vg = ob_fe_scraped2_lt3_0_927743_l_b_19_5445.vertex_groups.new(name='bone-10')
_vg = ob_fe_scraped2_lt3_0_927743_l_b_19_5445.vertex_groups.new(name='bone-11')
_vg = ob_fe_scraped2_lt3_0_927743_l_b_19_5445.vertex_groups.new(name='bone-12')
_vg = ob_fe_scraped2_lt3_0_927743_l_b_19_5445.vertex_groups.new(name='bone-13')
_vg = ob_fe_scraped2_lt3_0_927743_l_b_19_5445.vertex_groups.new(name='bone-14')
_vg = ob_fe_scraped2_lt3_0_927743_l_b_19_5445.vertex_groups.new(name='bone-15')
_vg = ob_fe_scraped2_lt3_0_927743_l_b_19_5445.vertex_groups.new(name='bone-16')
_vg = ob_fe_scraped2_lt3_0_927743_l_b_19_5445.vertex_groups.new(name='bone-17')
_vg = ob_fe_scraped2_lt3_0_927743_l_b_19_5445.vertex_groups.new(name='bone-18')
_vg = ob_fe_scraped2_lt3_0_927743_l_b_19_5445.vertex_groups.new(name='bone-19')
_vg = ob_fe_scraped2_lt3_0_927743_l_b_19_5445.vertex_groups.new(name='bone-20')
_vg = ob_fe_scraped2_lt3_0_927743_l_b_19_5445.vertex_groups.new(name='bone-21')
_vg = ob_fe_scraped2_lt3_0_927743_l_b_19_5445.vertex_groups.new(name='bone-22')
_vg = ob_fe_scraped2_lt3_0_927743_l_b_19_5445.vertex_groups.new(name='bone-23')
_vg = ob_fe_scraped2_lt3_0_927743_l_b_19_5445.vertex_groups.new(name='bone-24')
_vg = ob_fe_scraped2_lt3_0_927743_l_b_19_5445.vertex_groups.new(name='bone-25')
_vg = ob_fe_scraped2_lt3_0_927743_l_b_19_5445.vertex_groups.new(name='bone-26')
_vg = ob_fe_scraped2_lt3_0_927743_l_b_19_5445.vertex_groups.new(name='bone-27')
_vg = ob_fe_scraped2_lt3_0_927743_l_b_19_5445.vertex_groups.new(name='bone-28')
_vg = ob_fe_scraped2_lt3_0_927743_l_b_19_5445.vertex_groups.new(name='bone-29')
_vg = ob_fe_scraped2_lt3_0_927743_l_b_19_5445.vertex_groups.new(name='bone-30')
_vg = ob_fe_scraped2_lt3_0_927743_l_b_19_5445.vertex_groups.new(name='bone-31')
_vg = ob_fe_scraped2_lt3_0_927743_l_b_19_5445.vertex_groups.new(name='bone-32')
_vg = ob_fe_scraped2_lt3_0_927743_l_b_19_5445.vertex_groups.new(name='bone-33')
_vg = ob_fe_scraped2_lt3_0_927743_l_b_19_5445.vertex_groups.new(name='bone-34')
_vg = ob_fe_scraped2_lt3_0_927743_l_b_19_5445.vertex_groups.new(name='bone-35')
_vg = ob_fe_scraped2_lt3_0_927743_l_b_19_5445.vertex_groups.new(name='bone-36')
_vg = ob_fe_scraped2_lt3_0_927743_l_b_19_5445.vertex_groups.new(name='bone-37')
_vg = ob_fe_scraped2_lt3_0_927743_l_b_19_5445.vertex_groups.new(name='bone-38')
_vg = ob_fe_scraped2_lt3_0_927743_l_b_19_5445.vertex_groups.new(name='bone-39')
ob_fe_bumpy2a_sp2_1_161830_l_b_16_7137.location = (0.0, 0.0, 0.0)
_vg = ob_fe_bumpy2a_sp2_1_161830_l_b_16_7137.vertex_groups.new(name='bone-0')
_vg = ob_fe_bumpy2a_sp2_1_161830_l_b_16_7137.vertex_groups.new(name='bone-1')
_vg = ob_fe_bumpy2a_sp2_1_161830_l_b_16_7137.vertex_groups.new(name='bone-2')
_vg = ob_fe_bumpy2a_sp2_1_161830_l_b_16_7137.vertex_groups.new(name='bone-3')
_vg = ob_fe_bumpy2a_sp2_1_161830_l_b_16_7137.vertex_groups.new(name='bone-4')
_vg = ob_fe_bumpy2a_sp2_1_161830_l_b_16_7137.vertex_groups.new(name='bone-5')
_vg = ob_fe_bumpy2a_sp2_1_161830_l_b_16_7137.vertex_groups.new(name='bone-6')
_vg = ob_fe_bumpy2a_sp2_1_161830_l_b_16_7137.vertex_groups.new(name='bone-7')
_vg = ob_fe_bumpy2a_sp2_1_161830_l_b_16_7137.vertex_groups.new(name='bone-8')
_vg = ob_fe_bumpy2a_sp2_1_161830_l_b_16_7137.vertex_groups.new(name='bone-9')
_vg = ob_fe_bumpy2a_sp2_1_161830_l_b_16_7137.vertex_groups.new(name='bone-10')
_vg = ob_fe_bumpy2a_sp2_1_161830_l_b_16_7137.vertex_groups.new(name='bone-11')
_vg = ob_fe_bumpy2a_sp2_1_161830_l_b_16_7137.vertex_groups.new(name='bone-12')
_vg = ob_fe_bumpy2a_sp2_1_161830_l_b_16_7137.vertex_groups.new(name='bone-13')
_vg = ob_fe_bumpy2a_sp2_1_161830_l_b_16_7137.vertex_groups.new(name='bone-14')
_vg = ob_fe_bumpy2a_sp2_1_161830_l_b_16_7137.vertex_groups.new(name='bone-15')
_vg = ob_fe_bumpy2a_sp2_1_161830_l_b_16_7137.vertex_groups.new(name='bone-16')
_vg = ob_fe_bumpy2a_sp2_1_161830_l_b_16_7137.vertex_groups.new(name='bone-17')
_vg = ob_fe_bumpy2a_sp2_1_161830_l_b_16_7137.vertex_groups.new(name='bone-18')
_vg = ob_fe_bumpy2a_sp2_1_161830_l_b_16_7137.vertex_groups.new(name='bone-19')
ob_fe_scraped2_lt3_0_860706_l_b_10_0327.location = (0.0, 0.0, 0.0)
_vg = ob_fe_scraped2_lt3_0_860706_l_b_10_0327.vertex_groups.new(name='bone-0')
_vg = ob_fe_scraped2_lt3_0_860706_l_b_10_0327.vertex_groups.new(name='bone-1')
_vg = ob_fe_scraped2_lt3_0_860706_l_b_10_0327.vertex_groups.new(name='bone-2')
_vg = ob_fe_scraped2_lt3_0_860706_l_b_10_0327.vertex_groups.new(name='bone-3')
_vg = ob_fe_scraped2_lt3_0_860706_l_b_10_0327.vertex_groups.new(name='bone-4')
_vg = ob_fe_scraped2_lt3_0_860706_l_b_10_0327.vertex_groups.new(name='bone-5')
_vg = ob_fe_scraped2_lt3_0_860706_l_b_10_0327.vertex_groups.new(name='bone-6')
_vg = ob_fe_scraped2_lt3_0_860706_l_b_10_0327.vertex_groups.new(name='bone-7')
_vg = ob_fe_scraped2_lt3_0_860706_l_b_10_0327.vertex_groups.new(name='bone-8')
_vg = ob_fe_scraped2_lt3_0_860706_l_b_10_0327.vertex_groups.new(name='bone-9')
_vg = ob_fe_scraped2_lt3_0_860706_l_b_10_0327.vertex_groups.new(name='bone-10')
_vg = ob_fe_scraped2_lt3_0_860706_l_b_10_0327.vertex_groups.new(name='bone-11')
_vg = ob_fe_scraped2_lt3_0_860706_l_b_10_0327.vertex_groups.new(name='bone-12')
_vg = ob_fe_scraped2_lt3_0_860706_l_b_10_0327.vertex_groups.new(name='bone-13')
_vg = ob_fe_scraped2_lt3_0_860706_l_b_10_0327.vertex_groups.new(name='bone-14')
_vg = ob_fe_scraped2_lt3_0_860706_l_b_10_0327.vertex_groups.new(name='bone-15')
_vg = ob_fe_scraped2_lt3_0_860706_l_b_10_0327.vertex_groups.new(name='bone-16')
_vg = ob_fe_scraped2_lt3_0_860706_l_b_10_0327.vertex_groups.new(name='bone-17')
_vg = ob_fe_scraped2_lt3_0_860706_l_b_10_0327.vertex_groups.new(name='bone-18')
_vg = ob_fe_scraped2_lt3_0_860706_l_b_10_0327.vertex_groups.new(name='bone-19')
_vg = ob_fe_scraped2_lt3_0_860706_l_b_10_0327.vertex_groups.new(name='bone-20')
_vg = ob_fe_scraped2_lt3_0_860706_l_b_10_0327.vertex_groups.new(name='bone-21')
_vg = ob_fe_scraped2_lt3_0_860706_l_b_10_0327.vertex_groups.new(name='bone-22')
_vg = ob_fe_scraped2_lt3_0_860706_l_b_10_0327.vertex_groups.new(name='bone-23')
_vg = ob_fe_scraped2_lt3_0_860706_l_b_10_0327.vertex_groups.new(name='bone-24')
_vg = ob_fe_scraped2_lt3_0_860706_l_b_10_0327.vertex_groups.new(name='bone-25')
_vg = ob_fe_scraped2_lt3_0_860706_l_b_10_0327.vertex_groups.new(name='bone-26')
_vg = ob_fe_scraped2_lt3_0_860706_l_b_10_0327.vertex_groups.new(name='bone-27')
_vg = ob_fe_scraped2_lt3_0_860706_l_b_10_0327.vertex_groups.new(name='bone-28')
_vg = ob_fe_scraped2_lt3_0_860706_l_b_10_0327.vertex_groups.new(name='bone-29')
_vg = ob_fe_scraped2_lt3_0_860706_l_b_10_0327.vertex_groups.new(name='bone-30')
_vg = ob_fe_scraped2_lt3_0_860706_l_b_10_0327.vertex_groups.new(name='bone-31')
_vg = ob_fe_scraped2_lt3_0_860706_l_b_10_0327.vertex_groups.new(name='bone-32')
_vg = ob_fe_scraped2_lt3_0_860706_l_b_10_0327.vertex_groups.new(name='bone-33')
_vg = ob_fe_scraped2_lt3_0_860706_l_b_10_0327.vertex_groups.new(name='bone-34')
_vg = ob_fe_scraped2_lt3_0_860706_l_b_10_0327.vertex_groups.new(name='bone-35')
_vg = ob_fe_scraped2_lt3_0_860706_l_b_10_0327.vertex_groups.new(name='bone-36')
_vg = ob_fe_scraped2_lt3_0_860706_l_b_10_0327.vertex_groups.new(name='bone-37')
_vg = ob_fe_scraped2_lt3_0_860706_l_b_10_0327.vertex_groups.new(name='bone-38')
_vg = ob_fe_scraped2_lt3_0_860706_l_b_10_0327.vertex_groups.new(name='bone-39')
ob_0x0775929f_0_860707_l_b0.location = (0.0, 0.0, 0.0)
_vg = ob_0x0775929f_0_860707_l_b0.vertex_groups.new(name='bone-0')
_vg = ob_0x0775929f_0_860707_l_b0.vertex_groups.new(name='bone-1')
_vg = ob_0x0775929f_0_860707_l_b0.vertex_groups.new(name='bone-2')
_vg = ob_0x0775929f_0_860707_l_b0.vertex_groups.new(name='bone-3')
_vg = ob_0x0775929f_0_860707_l_b0.vertex_groups.new(name='bone-4')
_vg = ob_0x0775929f_0_860707_l_b0.vertex_groups.new(name='bone-5')
_vg = ob_0x0775929f_0_860707_l_b0.vertex_groups.new(name='bone-6')
_vg = ob_0x0775929f_0_860707_l_b0.vertex_groups.new(name='bone-7')
_vg = ob_0x0775929f_0_860707_l_b0.vertex_groups.new(name='bone-8')
_vg = ob_0x0775929f_0_860707_l_b0.vertex_groups.new(name='bone-9')
_vg = ob_0x0775929f_0_860707_l_b0.vertex_groups.new(name='bone-10')
_vg = ob_0x0775929f_0_860707_l_b0.vertex_groups.new(name='bone-11')
_vg = ob_0x0775929f_0_860707_l_b0.vertex_groups.new(name='bone-12')
_vg = ob_0x0775929f_0_860707_l_b0.vertex_groups.new(name='bone-13')
_vg = ob_0x0775929f_0_860707_l_b0.vertex_groups.new(name='bone-14')
_vg = ob_0x0775929f_0_860707_l_b0.vertex_groups.new(name='bone-15')
_vg = ob_0x0775929f_0_860707_l_b0.vertex_groups.new(name='bone-16')
_vg = ob_0x0775929f_0_860707_l_b0.vertex_groups.new(name='bone-17')
_vg = ob_0x0775929f_0_860707_l_b0.vertex_groups.new(name='bone-18')
_vg = ob_0x0775929f_0_860707_l_b0.vertex_groups.new(name='bone-19')
_vg = ob_0x0775929f_0_860707_l_b0.vertex_groups.new(name='bone-20')
_vg = ob_0x0775929f_0_860707_l_b0.vertex_groups.new(name='bone-21')
_vg = ob_0x0775929f_0_860707_l_b0.vertex_groups.new(name='bone-22')
_vg = ob_0x0775929f_0_860707_l_b0.vertex_groups.new(name='bone-23')
_vg = ob_0x0775929f_0_860707_l_b0.vertex_groups.new(name='bone-24')
_vg = ob_0x0775929f_0_860707_l_b0.vertex_groups.new(name='bone-25')
_vg = ob_0x0775929f_0_860707_l_b0.vertex_groups.new(name='bone-26')
_vg = ob_0x0775929f_0_860707_l_b0.vertex_groups.new(name='bone-27')
ob_fe_crystalgreen2_sp_1_161830_l_b_90_6082.location = (0.0, 0.0, 0.0)
_vg = ob_fe_crystalgreen2_sp_1_161830_l_b_90_6082.vertex_groups.new(name='bone-0')
_vg = ob_fe_crystalgreen2_sp_1_161830_l_b_90_6082.vertex_groups.new(name='bone-1')
_vg = ob_fe_crystalgreen2_sp_1_161830_l_b_90_6082.vertex_groups.new(name='bone-2')
_vg = ob_fe_crystalgreen2_sp_1_161830_l_b_90_6082.vertex_groups.new(name='bone-3')
_vg = ob_fe_crystalgreen2_sp_1_161830_l_b_90_6082.vertex_groups.new(name='bone-4')
_vg = ob_fe_crystalgreen2_sp_1_161830_l_b_90_6082.vertex_groups.new(name='bone-5')
_vg = ob_fe_crystalgreen2_sp_1_161830_l_b_90_6082.vertex_groups.new(name='bone-6')
_vg = ob_fe_crystalgreen2_sp_1_161830_l_b_90_6082.vertex_groups.new(name='bone-7')
_vg = ob_fe_crystalgreen2_sp_1_161830_l_b_90_6082.vertex_groups.new(name='bone-8')
_vg = ob_fe_crystalgreen2_sp_1_161830_l_b_90_6082.vertex_groups.new(name='bone-9')
_vg = ob_fe_crystalgreen2_sp_1_161830_l_b_90_6082.vertex_groups.new(name='bone-10')
_vg = ob_fe_crystalgreen2_sp_1_161830_l_b_90_6082.vertex_groups.new(name='bone-11')
_vg = ob_fe_crystalgreen2_sp_1_161830_l_b_90_6082.vertex_groups.new(name='bone-12')
_vg = ob_fe_crystalgreen2_sp_1_161830_l_b_90_6082.vertex_groups.new(name='bone-13')
_vg = ob_fe_crystalgreen2_sp_1_161830_l_b_90_6082.vertex_groups.new(name='bone-14')
_vg = ob_fe_crystalgreen2_sp_1_161830_l_b_90_6082.vertex_groups.new(name='bone-15')
_vg = ob_fe_crystalgreen2_sp_1_161830_l_b_90_6082.vertex_groups.new(name='bone-16')
_vg = ob_fe_crystalgreen2_sp_1_161830_l_b_90_6082.vertex_groups.new(name='bone-17')
_vg = ob_fe_crystalgreen2_sp_1_161830_l_b_90_6082.vertex_groups.new(name='bone-18')
ob_fe_crystalgreen2_sp_0_860706_l_b1.location = (0.0, 0.0, 0.0)
_vg = ob_fe_crystalgreen2_sp_0_860706_l_b1.vertex_groups.new(name='bone-0')
_vg = ob_fe_crystalgreen2_sp_0_860706_l_b1.vertex_groups.new(name='bone-1')
_vg = ob_fe_crystalgreen2_sp_0_860706_l_b1.vertex_groups.new(name='bone-2')
_vg = ob_fe_crystalgreen2_sp_0_860706_l_b1.vertex_groups.new(name='bone-3')
_vg = ob_fe_crystalgreen2_sp_0_860706_l_b1.vertex_groups.new(name='bone-4')
_vg = ob_fe_crystalgreen2_sp_0_860706_l_b1.vertex_groups.new(name='bone-5')
_vg = ob_fe_crystalgreen2_sp_0_860706_l_b1.vertex_groups.new(name='bone-6')
_vg = ob_fe_crystalgreen2_sp_0_860706_l_b1.vertex_groups.new(name='bone-7')
_vg = ob_fe_crystalgreen2_sp_0_860706_l_b1.vertex_groups.new(name='bone-8')
_vg = ob_fe_crystalgreen2_sp_0_860706_l_b1.vertex_groups.new(name='bone-9')
_vg = ob_fe_crystalgreen2_sp_0_860706_l_b1.vertex_groups.new(name='bone-10')
_vg = ob_fe_crystalgreen2_sp_0_860706_l_b1.vertex_groups.new(name='bone-11')
_vg = ob_fe_crystalgreen2_sp_0_860706_l_b1.vertex_groups.new(name='bone-12')
_vg = ob_fe_crystalgreen2_sp_0_860706_l_b1.vertex_groups.new(name='bone-13')
_vg = ob_fe_crystalgreen2_sp_0_860706_l_b1.vertex_groups.new(name='bone-14')
_vg = ob_fe_crystalgreen2_sp_0_860706_l_b1.vertex_groups.new(name='bone-15')
_vg = ob_fe_crystalgreen2_sp_0_860706_l_b1.vertex_groups.new(name='bone-16')
_vg = ob_fe_crystalgreen2_sp_0_860706_l_b1.vertex_groups.new(name='bone-17')
_vg = ob_fe_crystalgreen2_sp_0_860706_l_b1.vertex_groups.new(name='bone-18')

# ---- collection membership
scene.collection.objects.link(ob_fe_crystal2_sp_1_l_b_29_9367)
scene.collection.objects.link(ob_fe_scraped2_lt3_3_578702_l_b_13_6098)
scene.collection.objects.link(ob_fe_bumpy2d_mp1_0_5_l_b_20)
scene.collection.objects.link(ob_fe_scraped2_lt3_0_927743_l_b_19_5445)
scene.collection.objects.link(ob_fe_bumpy2a_sp2_1_161830_l_b_16_7137)
scene.collection.objects.link(ob_fe_scraped2_lt3_0_860706_l_b_10_0327)
scene.collection.objects.link(ob_0x0775929f_0_860707_l_b0)
scene.collection.objects.link(ob_fe_crystalgreen2_sp_1_161830_l_b_90_6082)
scene.collection.objects.link(ob_fe_crystalgreen2_sp_0_860706_l_b1)

# ---- scene / render settings (as saved in the file)
scene.frame_start = 1; scene.frame_end = 250; scene.frame_set(1)
scene.render.engine = 'BLENDER_EEVEE_NEXT'
scene.cycles.sampling_pattern = 'TABULATED_SOBOL'
scene.cycles.use_light_tree = False
scene.view_settings.view_transform = 'Filmic'
bpy.context.view_layer.update()

# ---- added for rendering (the .blend has no active camera and no usable light): camera, sun
cam_auto = bpy.data.cameras.new('AutoCamera')
cam_auto.lens = 50.0
cam_auto.sensor_width = 36.0
cam_auto.clip_end = 1000.0
ob_auto_camera = bpy.data.objects.new('AutoCamera', cam_auto)
scene.collection.objects.link(ob_auto_camera)
ob_auto_camera.location = (3.84775, -5.6621, 3.10429)
ob_auto_camera.rotation_euler = (1.09748, -7.21219e-08, 0.694738)
scene.camera = ob_auto_camera
light_auto_sun = bpy.data.lights.new('AutoSun', 'SUN')
light_auto_sun.energy = 3.0
light_auto_sun.angle = 0.0523599
ob_auto_sun = bpy.data.objects.new('AutoSun', light_auto_sun)
scene.collection.objects.link(ob_auto_sun)
ob_auto_sun.rotation_euler = (0.872665, 0.174533, 0.523599)
bpy.context.view_layer.update()

